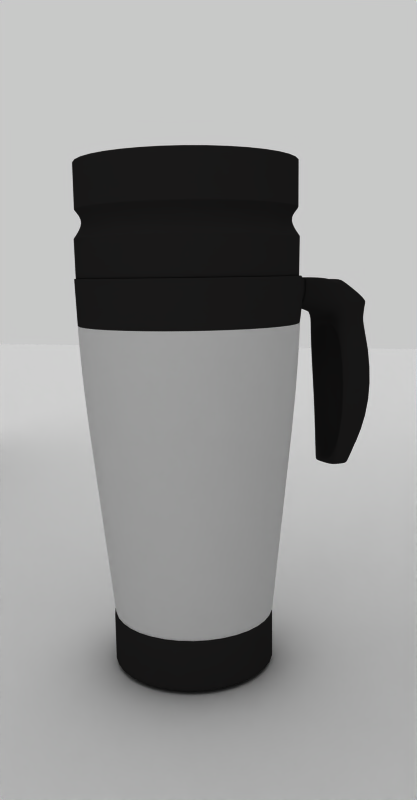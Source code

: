 # Source: mug.blend  (saved by Blender 2.49.2; exported with 4.5.12 LTS)
import bpy
from mathutils import Matrix  # noqa: F401  (used for matrix-valued properties, if any)

bpy.ops.wm.read_factory_settings(use_empty=True)
scene = bpy.context.scene
scene.name = 'Scene'

# ---- collections
col_collection_1 = bpy.data.collections.new('Collection 1'); scene.collection.children.link(col_collection_1)

# ---- materials (node trees are filled in below, after node groups)
mat_material_005 = bpy.data.materials.new('Material.005')
mat_material_005.alpha_threshold = 0.0
mat_material_005.roughness = 0.5
mat_material_005.line_color = (0.0, 0.0, 0.0, 1.0)
mat_material_004 = bpy.data.materials.new('Material.004')
mat_material_004.alpha_threshold = 0.0
mat_material_004.roughness = 0.5
mat_material_004.line_color = (0.0, 0.0, 0.0, 1.0)
mat_material_002 = bpy.data.materials.new('Material.002')
mat_material_002.alpha_threshold = 0.0
mat_material_002.diffuse_color = (0.1253, 0.1218, 0.1218, 1.0)
mat_material_002.roughness = 0.5
mat_material_002.specular_intensity = 0.1908
mat_material_002.line_color = (0.0, 0.0, 0.0, 1.0)
mat_material_001 = bpy.data.materials.new('Material.001')
mat_material_001.alpha_threshold = 0.0
mat_material_001.diffuse_color = (0.1973, 0.4549, 0.5741, 1.0)
mat_material_001.roughness = 0.5
mat_material_001.specular_intensity = 0.1908
mat_material_001.line_color = (0.0, 0.0, 0.0, 1.0)
mat_material_003 = bpy.data.materials.new('Material.003')
mat_material_003.alpha_threshold = 0.0
mat_material_003.roughness = 0.5
mat_material_003.specular_intensity = 1.118
mat_material_003.line_color = (0.0, 0.0, 0.0, 0.09563)

# ---- material node trees

# ---- world
world_world = bpy.data.worlds.new('World'); scene.world = world_world
world_world.color = (0.7863, 0.7863, 0.7863)
world_world.use_sun_shadow = False
world_world.sun_shadow_jitter_overblur = 0.0
world_world.cycles.sampling_method = 'MANUAL'
world_world.cycles.sample_map_resolution = 256

# ---- cameras
cam_camera = bpy.data.cameras.new('Camera')
cam_camera.passepartout_alpha = 0.3878
cam_camera.clip_end = 100.0
cam_camera.lens = 35.0
cam_camera.ortho_scale = 7.314
cam_camera.show_limits = True
cam_camera.dof.focus_distance = 5.0
cam_camera.dof.aperture_fstop = 128.0

# ---- lights
light_lamp_001 = bpy.data.lights.new('Lamp.001', 'SUN')
light_lamp_001.transmission_factor = 0.0
light_lamp_001.angle = 1.571
light_lamp_001.energy = 0.3
light_lamp_001.shadow_buffer_clip_start = 0.5
light_lamp_001.shadow_soft_size = 1.0
light_lamp_001.shadow_cascade_max_distance = 1000.0
light_lamp_001.cycles.use_multiple_importance_sampling = False
light_lamp = bpy.data.lights.new('Lamp', 'SUN')
light_lamp.transmission_factor = 0.0
light_lamp.angle = 1.571
light_lamp.energy = 0.6
light_lamp.shadow_buffer_clip_start = 0.5
light_lamp.shadow_soft_size = 1.0
light_lamp.shadow_cascade_max_distance = 1000.0
light_lamp.cycles.use_multiple_importance_sampling = False
light_spot = bpy.data.lights.new('Spot', 'AREA')
light_spot.transmission_factor = 0.0
light_spot.cutoff_distance = 30.0
light_spot.energy = 2.356
light_spot.shadow_buffer_clip_start = 1.001
light_spot.shadow_soft_size = 1.0
light_spot.shadow_maximum_resolution = 0.006
light_spot.use_absolute_resolution = True
light_spot.size = 1.0
light_spot.size_y = 1.0
light_spot.cycles.use_multiple_importance_sampling = False

# ---- meshes
me_cube_003 = bpy.data.meshes.new('Cube.003')
me_cube_003.from_pydata([(1.0, 1.0, -1.0), (1.0, -1.0, -1.0), (-1.0, -1.0, -1.0), (-1.0, 1.0, -1.0), (1.0, 1.0, 1.0), (1.0, -1.0, 1.0), (-1.0, -1.0, 1.0), (-1.0, 1.0, 1.0)], [], [(0, 1, 2, 3), (4, 7, 6, 5), (0, 4, 5, 1), (1, 5, 6, 2), (2, 6, 7, 3), (4, 0, 3, 7)])
me_cube_003.materials.append(mat_material_005)
me_cube_003.use_remesh_preserve_volume = False
me_cube_003.use_remesh_preserve_attributes = False
me_cube_003.use_mirror_vertex_groups = False
me_cube_003.update()
me_cube_002 = bpy.data.meshes.new('Cube.002')
me_cube_002.from_pydata([(1.0, 1.0, -1.0), (1.0, -1.0, -1.0), (-1.0, -1.0, -1.0), (-1.0, 1.0, -1.0), (1.0, 1.0, 1.0), (1.0, -1.0, 1.0), (-1.0, -1.0, 1.0), (-1.0, 1.0, 1.0)], [], [(0, 1, 2, 3), (4, 7, 6, 5), (0, 4, 5, 1), (1, 5, 6, 2), (2, 6, 7, 3), (4, 0, 3, 7)])
me_cube_002.materials.append(mat_material_005)
me_cube_002.use_remesh_preserve_volume = False
me_cube_002.use_remesh_preserve_attributes = False
me_cube_002.use_mirror_vertex_groups = False
me_cube_002.update()
me_plane = bpy.data.meshes.new('Plane')
me_plane.from_pydata([(1.0, 1.0, 0.0), (1.0, -1.0, 0.0), (-1.0, -1.0, 0.0), (-1.0, 1.0, 0.0)], [], [(0, 3, 2, 1)])
me_plane.materials.append(mat_material_004)
me_plane.use_remesh_preserve_volume = False
me_plane.use_remesh_preserve_attributes = False
me_plane.use_mirror_vertex_groups = False
me_plane.update()
me_plane_002 = bpy.data.meshes.new('Plane.002')
me_plane_002.from_pydata([(0.4813, -0.4039, 2.279), (0.1091, -0.6188, 2.279), (-0.3142, -0.5441, 2.279), (-0.5904, -0.2149, 2.279), (-0.5904, 0.2149, 2.279), (-0.3142, 0.5441, 2.279), (0.1091, 0.6188, 2.279), (0.4813, 0.4039, 2.279), (0.6283, -3.04e-08, 2.279), (0.4742, -0.3979, 2.013), (0.1075, -0.6096, 2.013), (-0.3095, -0.5361, 2.013), (-0.5817, -0.2117, 2.013), (-0.5817, 0.2117, 2.013), (-0.3095, 0.5361, 2.013), (0.1075, 0.6096, 2.013), (0.4742, 0.3979, 2.013), (0.619, -4.604e-08, 2.013), (0.5754, 0.4828, 2.002), (0.7511, -5.833e-08, 2.002), (0.1304, 0.7397, 2.002), (-0.3756, 0.6505, 2.002), (-0.7058, 0.2569, 2.002), (-0.7058, -0.2569, 2.002), (-0.3756, -0.6505, 2.002), (0.1304, -0.7397, 2.002), (0.5754, -0.4828, 2.002), (0.584, 0.4901, 2.291), (0.7624, -3.936e-08, 2.291), (0.1324, 0.7508, 2.291), (-0.3812, 0.6603, 2.291), (-0.7164, 0.2608, 2.291), (-0.7164, -0.2608, 2.291), (-0.3812, -0.6603, 2.291), (0.1324, -0.7508, 2.291), (0.584, -0.4901, 2.291), (0.7621, -3.993e-08, 2.282), (0.5838, 0.4898, 2.282), (0.1323, 0.7505, 2.282), (-0.381, 0.66, 2.282), (-0.7161, 0.2606, 2.282), (-0.7161, -0.2606, 2.282), (-0.381, -0.66, 2.282), (0.1323, -0.7505, 2.282), (0.5838, -0.4898, 2.282), (0.7513, -5.797e-08, 2.007), (0.5756, 0.4829, 2.007), (0.1305, 0.7399, 2.007), (-0.3757, 0.6507, 2.007), (-0.706, 0.257, 2.007), (-0.706, -0.257, 2.007), (-0.3757, -0.6507, 2.007), (0.1305, -0.7399, 2.007), (0.5756, -0.4829, 2.007), (0.5768, 0.484, 2.29), (0.753, -3.873e-08, 2.29), (0.1308, 0.7416, 2.29), (-0.3765, 0.6521, 2.29), (-0.7076, 0.2575, 2.29), (-0.7076, -0.2575, 2.29), (-0.3765, -0.6521, 2.29), (0.1308, -0.7416, 2.29), (0.5768, -0.484, 2.29), (0.7465, -5.79e-08, 2.002), (0.5718, 0.4798, 2.002), (0.1296, 0.7351, 2.002), (-0.3732, 0.6465, 2.002), (-0.7015, 0.2553, 2.002), (-0.7015, -0.2553, 2.002), (-0.3732, -0.6465, 2.002), (0.1296, -0.7351, 2.002), (0.5718, -0.4798, 2.002), (0.7383, 0.03802, 2.029), (0.59, 0.4455, 2.029), (0.597, 0.4513, 2.261), (0.7474, 0.03802, 2.261), (1.071, 0.1798, 2.248), (0.9364, 0.5509, 2.248), (1.068, 0.1981, 2.013), (0.9453, 0.5346, 2.013), (1.323, 0.2909, 2.003), (1.2, 0.6273, 2.003), (1.214, 0.6518, 2.072), (1.349, 0.2807, 2.072), (0.9821, 0.4707, 0.9505), (1.141, 0.5284, 0.9396), (1.213, 0.3282, 0.9396), (1.055, 0.2705, 0.9505), (0.6769, 0.4279, 2.275), (0.7935, 0.1073, 2.275), (0.7847, 0.1066, 2.085), (0.6697, 0.4227, 2.085), (1.358, 0.2842, 2.09), (1.223, 0.6553, 2.09), (1.081, 0.1834, 2.265), (0.946, 0.5544, 2.265), (0.9001, 0.5377, 2.26), (1.035, 0.1666, 2.26), (1.026, 0.1663, 2.034), (0.8931, 0.5322, 2.034), (0.9436, 0.5339, 1.964), (1.198, 0.6267, 1.954), (1.321, 0.2903, 1.954), (1.066, 0.1975, 1.964), (0.9955, 0.5441, 1.393), (1.273, 0.645, 1.382), (1.396, 0.305, 1.382), (1.119, 0.2041, 1.393), (0.9834, 0.471, 0.9724), (1.146, 0.5302, 0.9616), (1.219, 0.33, 0.9616), (1.056, 0.2707, 0.9724), (1.172, 0.2361, 2.009), (1.05, 0.5726, 2.009), (0.9518, 0.5565, 2.245), (1.087, 0.1854, 2.245), (1.047, 0.4944, 0.946), (1.12, 0.2941, 0.946), (1.096, 0.1889, 2.262), (0.9614, 0.56, 2.262), (1.048, 0.572, 1.96), (1.171, 0.2355, 1.96), (1.109, 0.5854, 1.389), (1.233, 0.2454, 1.389), (1.05, 0.4953, 0.968), (1.123, 0.295, 0.968), (0.5548, 0.2019, 2.279), (0.5466, 0.1989, 2.013), (0.6632, 0.2414, 2.002), (0.6732, 0.245, 2.291), (0.6729, 0.2449, 2.282), (0.6634, 0.2415, 2.007), (0.6649, 0.242, 2.29), (0.6592, 0.2399, 2.002), (0.6642, 0.2417, 2.029), (0.6722, 0.2447, 2.261), (1.004, 0.3654, 2.248), (1.006, 0.3663, 2.013), (1.261, 0.4591, 2.003), (1.281, 0.4663, 2.072), (1.177, 0.4283, 0.9396), (1.018, 0.3706, 0.9505), (0.7352, 0.2676, 2.275), (0.7272, 0.2647, 2.085), (1.291, 0.4698, 2.09), (1.014, 0.3689, 2.265), (0.9676, 0.3522, 2.26), (0.9596, 0.3493, 2.034), (1.26, 0.4585, 1.954), (1.005, 0.3657, 1.964), (1.182, 0.4301, 0.9616), (1.02, 0.3709, 0.9724), (1.083, 0.3943, 0.946), (1.029, 0.3744, 2.262), (0.761, -4.164e-08, 2.256), (0.583, 0.4892, 2.256), (0.1322, 0.7495, 2.256), (-0.3805, 0.6591, 2.256), (-0.7152, 0.2603, 2.256), (-0.7152, -0.2603, 2.256), (-0.3805, -0.6591, 2.256), (0.1322, -0.7495, 2.256), (0.583, -0.4892, 2.256), (0.5963, 0.4507, 2.239), (0.7465, 0.03802, 2.239), (1.071, 0.1798, 2.226), (0.9357, 0.5504, 2.226), (1.213, 0.6513, 2.066), (1.348, 0.2807, 2.066), (0.7927, 0.1072, 2.257), (0.6762, 0.4274, 2.257), (1.034, 0.1666, 2.238), (0.8995, 0.5372, 2.238), (0.9605, 0.5594, 2.223), (1.095, 0.1888, 2.223), (1.28, 0.466, 2.066), (1.206, 0.3568, 1.048), (1.18, 0.4284, 1.048), (1.154, 0.5001, 1.048), (1.301, 0.3242, 1.857), (1.253, 0.4551, 1.857), (1.205, 0.5859, 1.857), (1.348, 0.3445, 1.392), (1.26, 0.5876, 1.392), (1.311, 0.468, 1.387), (1.215, 0.3483, 1.026), (1.185, 0.4306, 1.026), (1.155, 0.513, 1.026), (1.262, 0.4588, 1.882), (1.317, 0.3083, 1.882), (1.207, 0.6092, 1.882), (1.367, 0.33, 1.39), (1.266, 0.6096, 1.39), (0.8253, 0.5009, 2.279), (0.9542, 0.1468, 2.279), (0.9453, 0.1463, 2.065), (0.8183, 0.4955, 2.065), (0.8898, 0.3238, 2.279), (0.8818, 0.3209, 2.065), (0.9534, 0.1467, 2.259), (0.8247, 0.5004, 2.259), (0.691, 0.4348, 2.275), (0.8088, 0.111, 2.275), (0.8, 0.1104, 2.083), (0.6838, 0.4296, 2.083), (0.7499, 0.2729, 2.275), (0.7419, 0.27, 2.083), (0.808, 0.111, 2.257), (0.6903, 0.4343, 2.257), (0.6926, 0.4266, 2.254), (0.6933, 0.427, 2.271), (0.6864, 0.4221, 2.088), (0.8047, 0.1184, 2.254), (0.7971, 0.1179, 2.088), (0.8055, 0.1185, 2.271), (0.7418, 0.27, 2.088), (0.7494, 0.2728, 2.271), (0.673, 0.4155, 2.09), (0.6792, 0.4199, 2.254), (0.6798, 0.4204, 2.271), (0.7826, 0.1143, 2.09), (0.7902, 0.1149, 2.254), (0.791, 0.1149, 2.271), (0.7278, 0.2649, 2.09), (0.7354, 0.2677, 2.271), (0.6957, 0.4371, 2.275), (0.8139, 0.1123, 2.275), (0.805, 0.1117, 2.082), (0.6885, 0.4319, 2.082), (0.7548, 0.2747, 2.275), (0.7468, 0.2718, 2.082), (0.813, 0.1122, 2.257), (0.695, 0.4367, 2.257), (0.6713, 0.4295, 2.274), (0.7903, 0.1024, 2.274), (0.7815, 0.1018, 2.081), (0.6641, 0.4243, 2.081), (0.7308, 0.266, 2.274), (0.7228, 0.2631, 2.081), (0.7895, 0.1024, 2.255), (0.6706, 0.429, 2.255), (1.11, 0.4631, 1.02), (1.13, 0.4094, 1.02), (1.149, 0.3556, 1.02), (1.154, 0.3163, 1.911), (1.122, 0.4066, 1.911), (1.089, 0.4968, 1.911), (1.183, 0.3199, 1.398), (1.117, 0.5023, 1.398), (1.15, 0.4111, 1.398), (1.023, 0.4686, 0.9873), (1.054, 0.3828, 0.9873), (1.085, 0.2971, 0.9873), (1.093, 0.2343, 1.948), (1.041, 0.3784, 1.948), (0.9886, 0.5224, 1.948), (1.139, 0.24, 1.395), (1.033, 0.5311, 1.395)], [], [(37, 27, 29, 38), (38, 29, 30, 39), (39, 30, 31, 40), (40, 31, 32, 41), (41, 32, 33, 42), (42, 33, 34, 43), (43, 34, 35, 44), (28, 36, 44, 35), (18, 46, 47, 20), (20, 47, 48, 21), (21, 48, 49, 22), (22, 49, 50, 23), (23, 50, 51, 24), (24, 51, 52, 25), (25, 52, 53, 26), (45, 19, 26, 53), (6, 56, 54, 7), (56, 29, 27, 54), (5, 57, 56, 6), (57, 30, 29, 56), (4, 58, 57, 5), (58, 31, 30, 57), (3, 59, 58, 4), (59, 32, 31, 58), (2, 60, 59, 3), (60, 33, 32, 59), (1, 61, 60, 2), (61, 34, 33, 60), (0, 62, 61, 1), (62, 35, 34, 61), (62, 0, 8, 55), (55, 28, 35, 62), (16, 64, 65, 15), (64, 18, 20, 65), (15, 65, 66, 14), (65, 20, 21, 66), (14, 66, 67, 13), (66, 21, 22, 67), (13, 67, 68, 12), (67, 22, 23, 68), (12, 68, 69, 11), (68, 23, 24, 69), (11, 69, 70, 10), (69, 24, 25, 70), (10, 70, 71, 9), (70, 25, 26, 71), (9, 71, 63, 17), (71, 26, 19, 63), (83, 115, 118, 92), (115, 76, 94, 118), (77, 114, 119, 95), (114, 82, 93, 119), (100, 120, 113, 79), (120, 101, 81, 113), (102, 121, 112, 80), (121, 103, 78, 112), (104, 122, 120, 100), (122, 105, 101, 120), (106, 123, 121, 102), (123, 107, 103, 121), (108, 124, 122, 104), (124, 109, 105, 122), (84, 116, 124, 108), (116, 85, 109, 124), (110, 125, 123, 106), (125, 111, 107, 123), (86, 117, 125, 110), (117, 87, 111, 125), (28, 129, 130, 36), (129, 27, 37, 130), (45, 131, 128, 19), (131, 46, 18, 128), (54, 132, 126, 7), (132, 55, 8, 126), (27, 129, 132, 54), (129, 28, 55, 132), (63, 133, 127, 17), (133, 64, 16, 127), (19, 128, 133, 63), (128, 18, 64, 133), (46, 131, 134, 73), (131, 45, 72, 134), (36, 130, 135, 75), (130, 37, 74, 135), (82, 139, 144, 93), (139, 83, 92, 144), (76, 136, 145, 94), (136, 77, 95, 145), (77, 136, 146, 96), (136, 76, 97, 146), (78, 137, 147, 98), (137, 79, 99, 147), (101, 148, 138, 81), (148, 102, 80, 138), (103, 149, 137, 78), (149, 100, 79, 137), (85, 140, 150, 109), (140, 86, 110, 150), (87, 141, 151, 111), (141, 84, 108, 151), (117, 152, 141, 87), (152, 116, 84, 141), (86, 140, 152, 117), (140, 85, 116, 152), (119, 153, 145, 95), (153, 118, 94, 145), (93, 144, 153, 119), (144, 92, 118, 153), (46, 155, 156, 47), (155, 37, 38, 156), (47, 156, 157, 48), (156, 38, 39, 157), (48, 157, 158, 49), (157, 39, 40, 158), (49, 158, 159, 50), (158, 40, 41, 159), (50, 159, 160, 51), (159, 41, 42, 160), (51, 160, 161, 52), (160, 42, 43, 161), (52, 161, 162, 53), (161, 43, 44, 162), (36, 154, 162, 44), (154, 45, 53, 162), (37, 155, 163, 74), (155, 46, 73, 163), (45, 154, 164, 72), (154, 36, 75, 164), (76, 165, 171, 97), (165, 78, 98, 171), (79, 166, 172, 99), (166, 77, 96, 172), (113, 173, 166, 79), (173, 114, 77, 166), (81, 167, 173, 113), (167, 82, 114, 173), (115, 174, 165, 76), (174, 112, 78, 165), (83, 168, 174, 115), (168, 80, 112, 174), (139, 175, 168, 83), (175, 138, 80, 168), (82, 167, 175, 139), (167, 81, 138, 175), (177, 176, 182, 184), (178, 177, 184, 183), (184, 182, 179, 180), (183, 184, 180, 181), (110, 185, 186, 150), (185, 176, 177, 186), (150, 186, 187, 109), (186, 177, 178, 187), (148, 188, 189, 102), (188, 180, 179, 189), (101, 190, 188, 148), (190, 181, 180, 188), (106, 191, 185, 110), (191, 182, 176, 185), (109, 187, 192, 105), (187, 178, 183, 192), (102, 189, 191, 106), (189, 179, 182, 191), (105, 192, 190, 101), (192, 183, 181, 190), (146, 197, 193, 96), (97, 194, 197, 146), (147, 198, 195, 98), (99, 196, 198, 147), (171, 199, 194, 97), (98, 195, 199, 171), (172, 200, 196, 99), (96, 193, 200, 172), (208, 201, 210, 209), (204, 208, 209, 211), (207, 203, 213, 212), (202, 207, 212, 214), (206, 204, 211, 215), (203, 206, 215, 213), (205, 202, 214, 216), (201, 205, 216, 210), (170, 91, 217, 218), (88, 170, 218, 219), (90, 169, 221, 220), (169, 89, 222, 221), (91, 143, 223, 217), (143, 90, 220, 223), (89, 142, 224, 222), (142, 88, 219, 224), (210, 219, 218, 209), (209, 218, 217, 211), (213, 220, 221, 212), (212, 221, 222, 214), (211, 217, 223, 215), (215, 223, 220, 213), (214, 222, 224, 216), (216, 224, 219, 210), (197, 229, 225, 193), (229, 205, 201, 225), (194, 226, 229, 197), (226, 202, 205, 229), (198, 230, 227, 195), (230, 206, 203, 227), (196, 228, 230, 198), (228, 204, 206, 230), (199, 231, 226, 194), (231, 207, 202, 226), (195, 227, 231, 199), (227, 203, 207, 231), (200, 232, 228, 196), (232, 208, 204, 228), (193, 225, 232, 200), (225, 201, 208, 232), (142, 237, 233, 88), (237, 135, 74, 233), (89, 234, 237, 142), (234, 75, 135, 237), (143, 238, 235, 90), (238, 134, 72, 235), (91, 236, 238, 143), (236, 73, 134, 238), (169, 239, 234, 89), (239, 164, 75, 234), (90, 235, 239, 169), (235, 72, 164, 239), (170, 240, 236, 91), (240, 163, 73, 236), (88, 233, 240, 170), (233, 74, 163, 240), (242, 241, 248, 249), (243, 242, 249, 247), (249, 248, 246, 245), (247, 249, 245, 244), (108, 250, 251, 151), (250, 241, 242, 251), (151, 251, 252, 111), (251, 242, 243, 252), (103, 253, 254, 149), (253, 244, 245, 254), (149, 254, 255, 100), (254, 245, 246, 255), (111, 252, 256, 107), (252, 243, 247, 256), (104, 257, 250, 108), (257, 248, 241, 250), (107, 256, 253, 103), (256, 247, 244, 253), (100, 255, 257, 104), (255, 246, 248, 257)])
me_plane_002.polygons.foreach_set('use_smooth', [True] * 248)
me_plane_002.materials.append(mat_material_002)
me_plane_002.use_remesh_preserve_volume = False
me_plane_002.use_remesh_preserve_attributes = False
me_plane_002.use_mirror_vertex_groups = False
me_plane_002.update()
me_plane_001 = bpy.data.meshes.new('Plane.001')
me_plane_001.from_pydata([(0.6609, 4.206e-08, 2.829), (0.5063, -0.4248, 2.829), (0.5063, -0.4248, 2.979), (0.5705, -0.4787, 2.979), (0.5705, -0.4787, 2.702), (0.5211, -0.4373, 2.627), (0.578, -0.485, 2.529), (0.5755, -0.4829, 2.29), (0.4816, -0.4041, 2.29), (0.4544, -0.3813, 1.274), (0.3367, -0.2825, 0.1115), (0.4363, -0.3661, 0.1115), (0.4363, -0.3661, -0.2065), (0.4087, -0.343, -0.2258), (0.2753, -0.231, -0.1615), (0.0624, -0.3539, -0.1615), (0.09265, -0.5255, -0.2258), (0.0989, -0.5609, -0.2065), (0.0989, -0.5609, 0.1115), (0.07632, -0.4329, 0.1115), (0.103, -0.5842, 1.274), (0.1092, -0.6191, 2.29), (0.1305, -0.7398, 2.29), (0.131, -0.743, 2.529), (0.1181, -0.6699, 2.627), (0.1293, -0.7335, 2.702), (0.1293, -0.7335, 2.979), (0.1148, -0.6509, 2.979), (0.1148, -0.6509, 2.829), (-0.3305, -0.5724, 2.829), (-0.3305, -0.5724, 2.979), (-0.3724, -0.645, 2.979), (-0.3724, -0.645, 2.702), (-0.3401, -0.5891, 2.627), (-0.3772, -0.6534, 2.529), (-0.3756, -0.6506, 2.29), (-0.3143, -0.5444, 2.29), (-0.2966, -0.5137, 1.274), (-0.2198, -0.3806, 0.1115), (-0.2848, -0.4932, 0.1115), (-0.2848, -0.4932, -0.2065), (-0.2668, -0.4621, -0.2258), (-0.1797, -0.3112, -0.1615), (-0.3377, -0.1229, -0.1615), (-0.5014, -0.1825, -0.2258), (-0.5352, -0.1948, -0.2065), (-0.5352, -0.1948, 0.1115), (-0.413, -0.1503, 0.1115), (-0.5574, -0.2029, 1.274), (-0.5908, -0.215, 2.29), (-0.7059, -0.2569, 2.29), (-0.709, -0.258, 2.529), (-0.6393, -0.2327, 2.627), (-0.6999, -0.2547, 2.702), (-0.6999, -0.2547, 2.979), (-0.6211, -0.226, 2.979), (-0.6211, -0.226, 2.829), (-0.6211, 0.226, 2.829), (-0.6211, 0.226, 2.979), (-0.6999, 0.2547, 2.979), (-0.6999, 0.2547, 2.702), (-0.6393, 0.2327, 2.627), (-0.709, 0.258, 2.529), (-0.7059, 0.2569, 2.29), (-0.5908, 0.215, 2.29), (-0.5574, 0.2029, 1.274), (-0.413, 0.1503, 0.1115), (-0.5352, 0.1948, 0.1115), (-0.5352, 0.1948, -0.2065), (-0.5014, 0.1825, -0.2258), (-0.3377, 0.1229, -0.1615), (-0.1797, 0.3112, -0.1615), (-0.2668, 0.4621, -0.2258), (-0.2848, 0.4932, -0.2065), (-0.2848, 0.4932, 0.1115), (-0.2198, 0.3806, 0.1115), (-0.2966, 0.5137, 1.274), (-0.3143, 0.5444, 2.29), (-0.3756, 0.6506, 2.29), (-0.3772, 0.6534, 2.529), (-0.3401, 0.5891, 2.627), (-0.3724, 0.645, 2.702), (-0.3724, 0.645, 2.979), (-0.3305, 0.5724, 2.979), (-0.3305, 0.5724, 2.829), (0.1148, 0.6509, 2.829), (0.1148, 0.6509, 2.979), (0.1293, 0.7335, 2.979), (0.1293, 0.7335, 2.702), (0.1181, 0.6699, 2.627), (0.131, 0.743, 2.529), (0.1305, 0.7398, 2.29), (0.1092, 0.6191, 2.29), (0.103, 0.5842, 1.274), (0.07632, 0.4329, 0.1115), (0.0989, 0.5609, 0.1115), (0.0989, 0.5609, -0.2065), (0.09265, 0.5255, -0.2258), (0.0624, 0.3539, -0.1615), (4.076e-09, 5.52e-10, -0.1519), (0.2753, 0.231, -0.1615), (0.4087, 0.343, -0.2258), (0.4363, 0.3661, -0.2065), (0.4363, 0.3661, 0.1115), (0.3367, 0.2825, 0.1115), (0.4544, 0.3813, 1.274), (0.4816, 0.4041, 2.29), (0.5755, 0.4829, 2.29), (0.578, 0.485, 2.529), (0.5211, 0.4373, 2.627), (0.5705, 0.4787, 2.702), (0.5705, 0.4787, 2.979), (0.5063, 0.4248, 2.979), (0.5063, 0.4248, 2.829), (0.6609, -1.192e-07, 2.979), (0.7448, -1.788e-07, 2.979), (0.7448, -1.788e-07, 2.702), (0.6803, -1.788e-07, 2.627), (0.7545, -2.086e-07, 2.529), (0.7512, -1.788e-07, 2.29), (0.6287, -2.98e-08, 2.29), (0.5932, -8.941e-08, 1.274), (0.4395, -1.272e-07, 0.1115), (0.5695, -1.272e-07, 0.1115), (0.5695, -1.272e-07, -0.2065), (0.5336, -1.272e-07, -0.2258), (0.3593, -8.889e-08, -0.1615), (0.337, -0.2827, 0.1164), (0.07638, -0.4332, 0.1164), (-0.2199, -0.3809, 0.1164), (-0.4133, -0.1504, 0.1164), (-0.4133, 0.1504, 0.1164), (-0.2199, 0.3809, 0.1164), (0.07638, 0.4332, 0.1164), (0.337, 0.2827, 0.1164), (0.4399, -1.27e-07, 0.1164), (0.3432, -0.288, 0.1115), (0.07779, -0.4412, 0.1115), (-0.224, -0.388, 0.1115), (-0.421, -0.1532, 0.1115), (-0.421, 0.1532, 0.1115), (-0.224, 0.388, 0.1115), (0.07779, 0.4412, 0.1115), (0.3432, 0.288, 0.1115), (0.448, -1.272e-07, 0.1115), (0.4307, -0.3614, 0.1115), (0.09763, -0.5537, 0.1115), (-0.2811, -0.4869, 0.1115), (-0.5283, -0.1923, 0.1115), (-0.5283, 0.1923, 0.1115), (-0.2811, 0.4869, 0.1115), (0.09763, 0.5537, 0.1115), (0.4307, 0.3614, 0.1115), (0.5622, -1.272e-07, 0.1115), (0.4363, -0.3661, 0.102), (0.0989, -0.5609, 0.102), (-0.2848, -0.4932, 0.102), (-0.5352, -0.1948, 0.102), (-0.5352, 0.1948, 0.102), (-0.2848, 0.4932, 0.102), (0.0989, 0.5609, 0.102), (0.4363, 0.3661, 0.102), (0.5695, -1.272e-07, 0.102), (0.4363, -0.3661, -0.1988), (0.0989, -0.5609, -0.1988), (-0.2848, -0.4932, -0.1988), (-0.5352, -0.1948, -0.1988), (-0.5352, 0.1948, -0.1988), (-0.2848, 0.4932, -0.1988), (0.0989, 0.5609, -0.1988), (0.4363, 0.3661, -0.1988), (0.5695, -1.272e-07, -0.1988), (0.4305, -0.3612, -0.2106), (0.09759, -0.5534, -0.2106), (-0.281, -0.4867, -0.2106), (-0.5281, -0.1922, -0.2106), (-0.5281, 0.1922, -0.2106), (-0.281, 0.4867, -0.2106), (0.09759, 0.5534, -0.2106), (0.4305, 0.3612, -0.2106), (0.562, -1.272e-07, -0.2106), (0.4813, -0.4039, 2.279), (0.1091, -0.6188, 2.279), (-0.3142, -0.5441, 2.279), (-0.5904, -0.2149, 2.279), (-0.5904, 0.2149, 2.279), (-0.3142, 0.5441, 2.279), (0.1091, 0.6188, 2.279), (0.4813, 0.4039, 2.279), (0.6283, -3.04e-08, 2.279), (0.4877, -0.4092, 2.29), (0.1106, -0.627, 2.29), (-0.3183, -0.5513, 2.29), (-0.5982, -0.2177, 2.29), (-0.5982, 0.2177, 2.29), (-0.3183, 0.5513, 2.29), (0.1106, 0.627, 2.29), (0.4877, 0.4092, 2.29), (0.6366, -3.949e-08, 2.29), (0.568, -0.4766, 2.29), (0.1288, -0.7302, 2.29), (-0.3707, -0.6422, 2.29), (-0.6968, -0.2536, 2.29), (-0.6968, 0.2536, 2.29), (-0.3707, 0.6422, 2.29), (0.1288, 0.7302, 2.29), (0.568, 0.4766, 2.29), (0.7415, -1.67e-07, 2.29), (0.5756, -0.483, 2.298), (0.1305, -0.7399, 2.298), (-0.3757, -0.6507, 2.298), (-0.706, -0.257, 2.298), (-0.706, 0.257, 2.298), (-0.3757, 0.6507, 2.298), (0.1305, 0.7399, 2.298), (0.5756, 0.483, 2.298), (0.7513, -1.799e-07, 2.298), (0.5779, -0.4849, 2.522), (0.131, -0.7429, 2.522), (-0.3772, -0.6533, 2.522), (-0.7089, -0.258, 2.522), (-0.7089, 0.258, 2.522), (-0.3772, 0.6533, 2.522), (0.131, 0.7429, 2.522), (0.5779, 0.4849, 2.522), (0.7544, -2.078e-07, 2.522), (0.5762, -0.4835, 2.532), (0.1306, -0.7408, 2.532), (-0.3761, -0.6515, 2.532), (-0.7069, -0.2573, 2.532), (-0.7069, 0.2573, 2.532), (-0.3761, 0.6515, 2.532), (0.1306, 0.7408, 2.532), (0.5762, 0.4835, 2.532), (0.7522, -2.077e-07, 2.532), (0.5705, -0.4787, 2.706), (0.1293, -0.7335, 2.706), (-0.3724, -0.645, 2.706), (-0.6999, -0.2547, 2.706), (-0.6999, 0.2547, 2.706), (-0.3724, 0.645, 2.706), (0.1293, 0.7335, 2.706), (0.5705, 0.4787, 2.706), (0.7448, -1.788e-07, 2.706), (0.5676, -0.4763, 2.697), (0.1287, -0.7297, 2.697), (-0.3705, -0.6417, 2.697), (-0.6962, -0.2534, 2.697), (-0.6962, 0.2534, 2.697), (-0.3705, 0.6417, 2.697), (0.1287, 0.7297, 2.697), (0.5676, 0.4763, 2.697), (0.7409, -1.788e-07, 2.697), (0.5705, -0.4787, 2.973), (0.1293, -0.7335, 2.973), (-0.3724, -0.645, 2.973), (-0.6999, -0.2547, 2.973), (-0.6999, 0.2547, 2.973), (-0.3724, 0.645, 2.973), (0.1293, 0.7335, 2.973), (0.5705, 0.4787, 2.973), (0.7448, -1.788e-07, 2.973), (0.5676, -0.4763, 2.979), (0.1287, -0.7298, 2.979), (-0.3705, -0.6417, 2.979), (-0.6963, -0.2534, 2.979), (-0.6963, 0.2534, 2.979), (-0.3705, 0.6417, 2.979), (0.1287, 0.7298, 2.979), (0.5676, 0.4763, 2.979), (0.741, -1.761e-07, 2.979), (0.5094, -0.4274, 2.979), (0.1155, -0.6548, 2.979), (-0.3325, -0.5758, 2.979), (-0.6248, -0.2274, 2.979), (-0.6248, 0.2274, 2.979), (-0.3325, 0.5758, 2.979), (0.1155, 0.6548, 2.979), (0.5094, 0.4274, 2.979), (0.6649, -1.221e-07, 2.979), (0.5063, -0.4248, 2.977), (0.1148, -0.6509, 2.977), (-0.3305, -0.5724, 2.977), (-0.6211, -0.226, 2.977), (-0.6211, 0.226, 2.977), (-0.3305, 0.5724, 2.977), (0.1148, 0.6509, 2.977), (0.5063, 0.4248, 2.977), (0.6609, -1.168e-07, 2.977), (0.5063, -0.4248, 2.835), (0.1148, -0.6509, 2.835), (-0.3305, -0.5724, 2.835), (-0.6211, -0.226, 2.835), (-0.6211, 0.226, 2.835), (-0.3305, 0.5724, 2.835), (0.1148, 0.6509, 2.835), (0.5063, 0.4248, 2.835), (0.6609, 3.571e-08, 2.835), (0.5087, 4.153e-08, 2.829), (0.3897, -0.327, 2.829), (0.08834, -0.501, 2.829), (-0.2544, -0.4406, 2.829), (-0.4781, -0.174, 2.829), (-0.4781, 0.174, 2.829), (-0.2544, 0.4406, 2.829), (0.08834, 0.501, 2.829), (0.3897, 0.327, 2.829), (3.311e-08, 4.305e-08, 2.829), (0.651, 4.203e-08, 2.829), (0.4987, -0.4185, 2.829), (0.1131, -0.6411, 2.829), (-0.3255, -0.5638, 2.829), (-0.6118, -0.2227, 2.829), (-0.6118, 0.2227, 2.829), (-0.3255, 0.5638, 2.829), (0.1131, 0.6411, 2.829), (0.4987, 0.4185, 2.829), (0.4742, -0.3979, 2.013), (0.1075, -0.6096, 2.013), (-0.3095, -0.5361, 2.013), (-0.5817, -0.2117, 2.013), (-0.5817, 0.2117, 2.013), (-0.3095, 0.5361, 2.013), (0.1075, 0.6096, 2.013), (0.4742, 0.3979, 2.013), (0.619, -4.604e-08, 2.013)], [], [(125, 13, 14, 126), (126, 14, 99), (14, 15, 99), (13, 16, 15, 14), (16, 41, 42, 15), (15, 42, 99), (42, 43, 99), (41, 44, 43, 42), (44, 69, 70, 43), (43, 70, 99), (70, 71, 99), (69, 72, 71, 70), (72, 97, 98, 71), (71, 98, 99), (98, 100, 99), (97, 101, 100, 98), (101, 125, 126, 100), (100, 126, 99), (121, 9, 127, 135), (135, 127, 10, 122), (9, 20, 128, 127), (127, 128, 19, 10), (20, 37, 129, 128), (128, 129, 38, 19), (37, 48, 130, 129), (129, 130, 47, 38), (48, 65, 131, 130), (130, 131, 66, 47), (65, 76, 132, 131), (131, 132, 75, 66), (76, 93, 133, 132), (132, 133, 94, 75), (93, 105, 134, 133), (133, 134, 104, 94), (105, 121, 135, 134), (134, 135, 122, 104), (122, 10, 136, 144), (10, 19, 137, 136), (19, 38, 138, 137), (38, 47, 139, 138), (47, 66, 140, 139), (66, 75, 141, 140), (75, 94, 142, 141), (94, 104, 143, 142), (104, 122, 144, 143), (144, 136, 145, 153), (153, 145, 11, 123), (136, 137, 146, 145), (145, 146, 18, 11), (137, 138, 147, 146), (146, 147, 39, 18), (138, 139, 148, 147), (147, 148, 46, 39), (139, 140, 149, 148), (148, 149, 67, 46), (140, 141, 150, 149), (149, 150, 74, 67), (141, 142, 151, 150), (150, 151, 95, 74), (142, 143, 152, 151), (151, 152, 103, 95), (143, 144, 153, 152), (152, 153, 123, 103), (123, 11, 154, 162), (11, 18, 155, 154), (18, 39, 156, 155), (39, 46, 157, 156), (46, 67, 158, 157), (67, 74, 159, 158), (74, 95, 160, 159), (95, 103, 161, 160), (103, 123, 162, 161), (162, 154, 163, 171), (171, 163, 12, 124), (154, 155, 164, 163), (163, 164, 17, 12), (155, 156, 165, 164), (164, 165, 40, 17), (156, 157, 166, 165), (165, 166, 45, 40), (157, 158, 167, 166), (166, 167, 68, 45), (158, 159, 168, 167), (167, 168, 73, 68), (159, 160, 169, 168), (168, 169, 96, 73), (160, 161, 170, 169), (169, 170, 102, 96), (161, 162, 171, 170), (170, 171, 124, 102), (124, 12, 172, 180), (180, 172, 13, 125), (12, 17, 173, 172), (172, 173, 16, 13), (17, 40, 174, 173), (173, 174, 41, 16), (40, 45, 175, 174), (174, 175, 44, 41), (45, 68, 176, 175), (175, 176, 69, 44), (68, 73, 177, 176), (176, 177, 72, 69), (73, 96, 178, 177), (177, 178, 97, 72), (96, 102, 179, 178), (178, 179, 101, 97), (102, 124, 180, 179), (179, 180, 125, 101), (189, 120, 8, 181), (181, 8, 21, 182), (182, 21, 36, 183), (183, 36, 49, 184), (184, 49, 64, 185), (185, 64, 77, 186), (186, 77, 92, 187), (187, 92, 106, 188), (188, 106, 120, 189), (198, 190, 8, 120), (190, 191, 21, 8), (191, 192, 36, 21), (192, 193, 49, 36), (193, 194, 64, 49), (194, 195, 77, 64), (195, 196, 92, 77), (196, 197, 106, 92), (197, 198, 120, 106), (119, 7, 199, 207), (207, 199, 190, 198), (7, 22, 200, 199), (199, 200, 191, 190), (22, 35, 201, 200), (200, 201, 192, 191), (35, 50, 202, 201), (201, 202, 193, 192), (50, 63, 203, 202), (202, 203, 194, 193), (63, 78, 204, 203), (203, 204, 195, 194), (78, 91, 205, 204), (204, 205, 196, 195), (91, 107, 206, 205), (205, 206, 197, 196), (107, 119, 207, 206), (206, 207, 198, 197), (216, 208, 7, 119), (208, 209, 22, 7), (209, 210, 35, 22), (210, 211, 50, 35), (211, 212, 63, 50), (212, 213, 78, 63), (213, 214, 91, 78), (214, 215, 107, 91), (215, 216, 119, 107), (118, 6, 217, 225), (225, 217, 208, 216), (6, 23, 218, 217), (217, 218, 209, 208), (23, 34, 219, 218), (218, 219, 210, 209), (34, 51, 220, 219), (219, 220, 211, 210), (51, 62, 221, 220), (220, 221, 212, 211), (62, 79, 222, 221), (221, 222, 213, 212), (79, 90, 223, 222), (222, 223, 214, 213), (90, 108, 224, 223), (223, 224, 215, 214), (108, 118, 225, 224), (224, 225, 216, 215), (117, 5, 226, 234), (234, 226, 6, 118), (5, 24, 227, 226), (226, 227, 23, 6), (24, 33, 228, 227), (227, 228, 34, 23), (33, 52, 229, 228), (228, 229, 51, 34), (52, 61, 230, 229), (229, 230, 62, 51), (61, 80, 231, 230), (230, 231, 79, 62), (80, 89, 232, 231), (231, 232, 90, 79), (89, 109, 233, 232), (232, 233, 108, 90), (109, 117, 234, 233), (233, 234, 118, 108), (243, 235, 4, 116), (235, 236, 25, 4), (236, 237, 32, 25), (237, 238, 53, 32), (238, 239, 60, 53), (239, 240, 81, 60), (240, 241, 88, 81), (241, 242, 110, 88), (242, 243, 116, 110), (116, 4, 244, 252), (252, 244, 5, 117), (4, 25, 245, 244), (244, 245, 24, 5), (25, 32, 246, 245), (245, 246, 33, 24), (32, 53, 247, 246), (246, 247, 52, 33), (53, 60, 248, 247), (247, 248, 61, 52), (60, 81, 249, 248), (248, 249, 80, 61), (81, 88, 250, 249), (249, 250, 89, 80), (88, 110, 251, 250), (250, 251, 109, 89), (110, 116, 252, 251), (251, 252, 117, 109), (115, 3, 253, 261), (261, 253, 235, 243), (3, 26, 254, 253), (253, 254, 236, 235), (26, 31, 255, 254), (254, 255, 237, 236), (31, 54, 256, 255), (255, 256, 238, 237), (54, 59, 257, 256), (256, 257, 239, 238), (59, 82, 258, 257), (257, 258, 240, 239), (82, 87, 259, 258), (258, 259, 241, 240), (87, 111, 260, 259), (259, 260, 242, 241), (111, 115, 261, 260), (260, 261, 243, 242), (115, 270, 262, 3), (3, 262, 263, 26), (26, 263, 264, 31), (31, 264, 265, 54), (54, 265, 266, 59), (59, 266, 267, 82), (82, 267, 268, 87), (87, 268, 269, 111), (111, 269, 270, 115), (270, 279, 271, 262), (279, 114, 2, 271), (262, 271, 272, 263), (271, 2, 27, 272), (263, 272, 273, 264), (272, 27, 30, 273), (264, 273, 274, 265), (273, 30, 55, 274), (265, 274, 275, 266), (274, 55, 58, 275), (266, 275, 276, 267), (275, 58, 83, 276), (267, 276, 277, 268), (276, 83, 86, 277), (268, 277, 278, 269), (277, 86, 112, 278), (269, 278, 279, 270), (278, 112, 114, 279), (114, 288, 280, 2), (2, 280, 281, 27), (27, 281, 282, 30), (30, 282, 283, 55), (55, 283, 284, 58), (58, 284, 285, 83), (83, 285, 286, 86), (86, 286, 287, 112), (112, 287, 288, 114), (288, 297, 289, 280), (297, 0, 1, 289), (280, 289, 290, 281), (289, 1, 28, 290), (281, 290, 291, 282), (290, 28, 29, 291), (282, 291, 292, 283), (291, 29, 56, 292), (283, 292, 293, 284), (292, 56, 57, 293), (284, 293, 294, 285), (293, 57, 84, 294), (285, 294, 295, 286), (294, 84, 85, 295), (286, 295, 296, 287), (295, 85, 113, 296), (287, 296, 297, 288), (0, 297, 296, 113), (299, 298, 307), (300, 299, 307), (301, 300, 307), (302, 301, 307), (303, 302, 307), (304, 303, 307), (305, 304, 307), (306, 305, 307), (298, 306, 307), (0, 308, 309, 1), (308, 298, 299, 309), (1, 309, 310, 28), (309, 299, 300, 310), (28, 310, 311, 29), (310, 300, 301, 311), (29, 311, 312, 56), (311, 301, 302, 312), (56, 312, 313, 57), (312, 302, 303, 313), (57, 313, 314, 84), (313, 303, 304, 314), (84, 314, 315, 85), (314, 304, 305, 315), (85, 315, 316, 113), (315, 305, 306, 316), (308, 0, 113, 316), (316, 306, 298, 308), (121, 325, 317, 9), (325, 189, 181, 317), (9, 317, 318, 20), (317, 181, 182, 318), (20, 318, 319, 37), (318, 182, 183, 319), (37, 319, 320, 48), (319, 183, 184, 320), (48, 320, 321, 65), (320, 184, 185, 321), (65, 321, 322, 76), (321, 185, 186, 322), (76, 322, 323, 93), (322, 186, 187, 323), (93, 323, 324, 105), (323, 187, 188, 324), (105, 324, 325, 121), (324, 188, 189, 325)])
me_plane_001.polygons.foreach_set('use_smooth', [True] * 333)
me_plane_001.polygons.foreach_set('material_index', [1, 1, 1, 1, 1, 1, 1, 1, 1, 1, 1, 1, 1, 1, 1, 1, 1, 1, 0, 0, 0, 0, 0, 0, 0, 0, 0, 0, 0, 0, 0, 0, 0, 0, 0, 0, 1, 1, 1, 1, 1, 1, 1, 1, 1, 1, 1, 1, 1, 1, 1, 1, 1, 1, 1, 1, 1, 1, 1, 1, 1, 1, 1, 1, 1, 1, 1, 1, 1, 1, 1, 1, 1, 1, 1, 1, 1, 1, 1, 1, 1, 1, 1, 1, 1, 1, 1, 1, 1, 1, 1, 1, 1, 1, 1, 1, 1, 1, 1, 1, 1, 1, 1, 1, 1, 1, 1, 1, 1, 1, 1, 1, 1, 1, 1, 1, 1, 1, 1, 1, 1, 1, 1, 1, 1, 1, 1, 1, 1, 1, 1, 1, 1, 1, 1, 1, 1, 1, 1, 1, 1, 1, 1, 1, 1, 1, 1, 1, 1, 1, 1, 1, 1, 1, 1, 1, 1, 1, 1, 1, 1, 1, 1, 1, 1, 1, 1, 1, 1, 1, 1, 1, 1, 1, 1, 1, 1, 1, 1, 1, 1, 1, 1, 1, 1, 1, 1, 1, 1, 1, 1, 1, 1, 1, 1, 1, 1, 1, 1, 1, 1, 1, 1, 1, 1, 1, 1, 1, 1, 1, 1, 1, 1, 1, 1, 1, 1, 1, 1, 1, 1, 1, 1, 1, 1, 1, 1, 1, 1, 1, 1, 1, 1, 1, 1, 1, 1, 1, 1, 1, 1, 1, 1, 1, 1, 1, 1, 1, 1, 1, 1, 1, 1, 1, 1, 1, 1, 1, 1, 1, 1, 1, 1, 1, 1, 1, 1, 1, 1, 1, 1, 1, 1, 1, 1, 1, 1, 1, 1, 1, 1, 1, 1, 1, 1, 1, 1, 1, 1, 1, 1, 1, 1, 1, 1, 1, 1, 1, 1, 1, 1, 1, 1, 1, 1, 1, 1, 1, 1, 1, 1, 1, 1, 1, 1, 0, 0, 0, 0, 0, 0, 0, 0, 0, 0, 0, 0, 0, 0, 0, 0, 0, 0])
_uv = me_plane_001.uv_layers.new(name='UVTex')
_uv.uv.foreach_set('vector', [0.6924, 0.3169, 0.6647, 0.2866, 0.6842, 0.2786, 0.7022, 0.2987, 0.7022, 0.2987, 0.6842, 0.2786, 0.7213, 0.2637, 0.6842, 0.2786, 0.6831, 0.2513, 0.7213, 0.2637, 0.6647, 0.2866, 0.6631, 0.2447, 0.6831, 0.2513, 0.6842, 0.2786, 0.6631, 0.2447, 0.6889, 0.2115, 0.7, 0.2296, 0.6831, 0.2513, 0.6831, 0.2513, 0.7, 0.2296, 0.7213, 0.2637, 0.7, 0.2296, 0.7271, 0.2237, 0.7213, 0.2637, 0.6889, 0.2115, 0.7303, 0.2023, 0.7271, 0.2237, 0.7, 0.2296, 0.7303, 0.2023, 0.7677, 0.2229, 0.7515, 0.2369, 0.7271, 0.2237, 0.7271, 0.2237, 0.7515, 0.2369, 0.7213, 0.2637, 0.7515, 0.2369, 0.7615, 0.2627, 0.7213, 0.2637, 0.7677, 0.2229, 0.7828, 0.2626, 0.7615, 0.2627, 0.7515, 0.2369, 0.7828, 0.2626, 0.7686, 0.3021, 0.7525, 0.2887, 0.7615, 0.2627, 0.7615, 0.2627, 0.7525, 0.2887, 0.7213, 0.2637, 0.7525, 0.2887, 0.7291, 0.303, 0.7213, 0.2637, 0.7686, 0.3021, 0.733, 0.3235, 0.7291, 0.303, 0.7525, 0.2887, 0.733, 0.3235, 0.6924, 0.3169, 0.7022, 0.2987, 0.7291, 0.303, 0.7291, 0.303, 0.7022, 0.2987, 0.7213, 0.2637, 0.6337, 0.6713, 0.5859, 0.6713, 0.5859, 0.5243, 0.6337, 0.5243, 0.6337, 0.5243, 0.5859, 0.5243, 0.5859, 0.5194, 0.6337, 0.5194, 0.5859, 0.6713, 0.5389, 0.6713, 0.5389, 0.5243, 0.5859, 0.5243, 0.5859, 0.5243, 0.5389, 0.5243, 0.5389, 0.5194, 0.5859, 0.5194, 0.9642, 0.6713, 0.9186, 0.6713, 0.9186, 0.5243, 0.9642, 0.5243, 0.9642, 0.5243, 0.9186, 0.5243, 0.9186, 0.5194, 0.9642, 0.5194, 0.9186, 0.6713, 0.8716, 0.6713, 0.8716, 0.5243, 0.9186, 0.5243, 0.9186, 0.5243, 0.8716, 0.5243, 0.8716, 0.5194, 0.9186, 0.5194, 0.8716, 0.6713, 0.8244, 0.6713, 0.8244, 0.5243, 0.8716, 0.5243, 0.8716, 0.5243, 0.8244, 0.5243, 0.8244, 0.5194, 0.8716, 0.5194, 0.8244, 0.6713, 0.7768, 0.6713, 0.7768, 0.5243, 0.8244, 0.5243, 0.8244, 0.5243, 0.7768, 0.5243, 0.7768, 0.5194, 0.8244, 0.5194, 0.7768, 0.6713, 0.7292, 0.6713, 0.7292, 0.5243, 0.7768, 0.5243, 0.7768, 0.5243, 0.7292, 0.5243, 0.7292, 0.5194, 0.7768, 0.5194, 0.7292, 0.6713, 0.6815, 0.6713, 0.6815, 0.5243, 0.7292, 0.5243, 0.7292, 0.5243, 0.6815, 0.5243, 0.6815, 0.5194, 0.7292, 0.5194, 0.6815, 0.6713, 0.6337, 0.6713, 0.6337, 0.5243, 0.6815, 0.5243, 0.6815, 0.5243, 0.6337, 0.5243, 0.6337, 0.5194, 0.6815, 0.5194, 0.6004, 0.4723, 0.498, 0.3483, 0.5185, 0.342, 0.6124, 0.4542, 0.498, 0.3483, 0.498, 0.1891, 0.5182, 0.1964, 0.5185, 0.342, 0.498, 0.1891, 0.5889, 0.05077, 0.6013, 0.07033, 0.5182, 0.1964, 0.5889, 0.05077, 0.7631, 0.0, 0.7583, 0.02463, 0.6013, 0.07033, 0.7631, 0.0, 0.9202, 0.0982, 0.9005, 0.1124, 0.7583, 0.02463, 0.9202, 0.0982, 0.9741, 0.2669, 0.9508, 0.2651, 0.9005, 0.1124, 0.9741, 0.2669, 0.9091, 0.4258, 0.8929, 0.4099, 0.9508, 0.2651, 0.9091, 0.4258, 0.7612, 0.5046, 0.759, 0.4825, 0.8929, 0.4099, 0.7612, 0.5046, 0.6004, 0.4723, 0.6124, 0.4542, 0.759, 0.4825, 0.6124, 0.4542, 0.5185, 0.342, 0.5604, 0.3238, 0.634, 0.4121, 0.634, 0.4121, 0.5604, 0.3238, 0.5741, 0.3187, 0.6431, 0.399, 0.5185, 0.342, 0.5182, 0.1964, 0.5583, 0.2087, 0.5604, 0.3238, 0.5604, 0.3238, 0.5583, 0.2087, 0.5743, 0.2138, 0.5741, 0.3187, 0.5182, 0.1964, 0.6013, 0.07033, 0.6271, 0.1131, 0.5583, 0.2087, 0.5583, 0.2087, 0.6271, 0.1131, 0.6356, 0.1259, 0.5743, 0.2138, 0.6013, 0.07033, 0.7583, 0.02463, 0.75, 0.08305, 0.6271, 0.1131, 0.6271, 0.1131, 0.75, 0.08305, 0.7471, 0.102, 0.6356, 0.1259, 0.7583, 0.02463, 0.9005, 0.1124, 0.8615, 0.1481, 0.75, 0.08305, 0.75, 0.08305, 0.8615, 0.1481, 0.8471, 0.158, 0.7471, 0.102, 0.9005, 0.1124, 0.9508, 0.2651, 0.9003, 0.2667, 0.8615, 0.1481, 0.8615, 0.1481, 0.9003, 0.2667, 0.8833, 0.2649, 0.8471, 0.158, 0.9508, 0.2651, 0.8929, 0.4099, 0.8543, 0.3795, 0.9003, 0.2667, 0.9003, 0.2667, 0.8543, 0.3795, 0.8427, 0.3675, 0.8833, 0.2649, 0.8929, 0.4099, 0.759, 0.4825, 0.7488, 0.4356, 0.8543, 0.3795, 0.8543, 0.3795, 0.7488, 0.4356, 0.7476, 0.4192, 0.8427, 0.3675, 0.759, 0.4825, 0.6124, 0.4542, 0.634, 0.4121, 0.7488, 0.4356, 0.7488, 0.4356, 0.634, 0.4121, 0.6431, 0.399, 0.7476, 0.4192, 0.6431, 0.399, 0.5741, 0.3187, 0.5879, 0.3141, 0.6508, 0.3868, 0.5741, 0.3187, 0.5743, 0.2138, 0.5874, 0.2186, 0.5879, 0.3141, 0.5743, 0.2138, 0.6356, 0.1259, 0.6437, 0.1391, 0.5874, 0.2186, 0.6356, 0.1259, 0.7471, 0.102, 0.7441, 0.1172, 0.6437, 0.1391, 0.7471, 0.102, 0.8471, 0.158, 0.8347, 0.1677, 0.7441, 0.1172, 0.8471, 0.158, 0.8833, 0.2649, 0.8681, 0.2641, 0.8347, 0.1677, 0.8833, 0.2649, 0.8427, 0.3675, 0.8318, 0.3573, 0.8681, 0.2641, 0.8427, 0.3675, 0.7476, 0.4192, 0.7458, 0.4047, 0.8318, 0.3573, 0.7476, 0.4192, 0.6431, 0.399, 0.6508, 0.3868, 0.7458, 0.4047, 0.6508, 0.3868, 0.5879, 0.3141, 0.6459, 0.2934, 0.6824, 0.3339, 0.6824, 0.3339, 0.6459, 0.2934, 0.653, 0.2911, 0.6864, 0.3277, 0.5879, 0.3141, 0.5874, 0.2186, 0.6436, 0.2381, 0.6459, 0.2934, 0.6459, 0.2934, 0.6436, 0.2381, 0.6506, 0.2409, 0.653, 0.2911, 0.5874, 0.2186, 0.6437, 0.1391, 0.6781, 0.194, 0.6436, 0.2381, 0.6436, 0.2381, 0.6781, 0.194, 0.6818, 0.2007, 0.6506, 0.2409, 0.6437, 0.1391, 0.7441, 0.1172, 0.7335, 0.1819, 0.6781, 0.194, 0.6781, 0.194, 0.7335, 0.1819, 0.7319, 0.1894, 0.6818, 0.2007, 0.7441, 0.1172, 0.8347, 0.1677, 0.7835, 0.2093, 0.7335, 0.1819, 0.7335, 0.1819, 0.7835, 0.2093, 0.7773, 0.2139, 0.7319, 0.1894, 0.8347, 0.1677, 0.8681, 0.2641, 0.8034, 0.2624, 0.7835, 0.2093, 0.7835, 0.2093, 0.8034, 0.2624, 0.7958, 0.262, 0.7773, 0.2139, 0.8681, 0.2641, 0.8318, 0.3573, 0.7843, 0.3153, 0.8034, 0.2624, 0.8034, 0.2624, 0.7843, 0.3153, 0.7788, 0.3101, 0.7958, 0.262, 0.8318, 0.3573, 0.7458, 0.4047, 0.7364, 0.3432, 0.7843, 0.3153, 0.7843, 0.3153, 0.7364, 0.3432, 0.7355, 0.3358, 0.7788, 0.3101, 0.7458, 0.4047, 0.6508, 0.3868, 0.6824, 0.3339, 0.7364, 0.3432, 0.7364, 0.3432, 0.6824, 0.3339, 0.6864, 0.3277, 0.7355, 0.3358, 0.6864, 0.3277, 0.653, 0.2911, 0.6592, 0.2888, 0.6895, 0.322, 0.6895, 0.322, 0.6592, 0.2888, 0.6647, 0.2866, 0.6924, 0.3169, 0.653, 0.2911, 0.6506, 0.2409, 0.6573, 0.243, 0.6592, 0.2888, 0.6592, 0.2888, 0.6573, 0.243, 0.6631, 0.2447, 0.6647, 0.2866, 0.6506, 0.2409, 0.6818, 0.2007, 0.6856, 0.2063, 0.6573, 0.243, 0.6573, 0.243, 0.6856, 0.2063, 0.6889, 0.2115, 0.6631, 0.2447, 0.6818, 0.2007, 0.7319, 0.1894, 0.7312, 0.1963, 0.6856, 0.2063, 0.6856, 0.2063, 0.7312, 0.1963, 0.7303, 0.2023, 0.6889, 0.2115, 0.7319, 0.1894, 0.7773, 0.2139, 0.7723, 0.2187, 0.7312, 0.1963, 0.7312, 0.1963, 0.7723, 0.2187, 0.7677, 0.2229, 0.7303, 0.2023, 0.7773, 0.2139, 0.7958, 0.262, 0.7889, 0.2623, 0.7723, 0.2187, 0.7723, 0.2187, 0.7889, 0.2623, 0.7828, 0.2626, 0.7677, 0.2229, 0.7958, 0.262, 0.7788, 0.3101, 0.7734, 0.306, 0.7889, 0.2623, 0.7889, 0.2623, 0.7734, 0.306, 0.7686, 0.3021, 0.7828, 0.2626, 0.7788, 0.3101, 0.7355, 0.3358, 0.734, 0.3293, 0.7734, 0.306, 0.7734, 0.306, 0.734, 0.3293, 0.733, 0.3235, 0.7686, 0.3021, 0.7355, 0.3358, 0.6864, 0.3277, 0.6895, 0.322, 0.734, 0.3293, 0.734, 0.3293, 0.6895, 0.322, 0.6924, 0.3169, 0.733, 0.3235, 0.08512, 0.06683, 0.09883, 0.08249, 0.02253, 0.2224, 0.0, 0.2191, 0.0, 0.2191, 0.02253, 0.2224, 0.05597, 0.3758, 0.03779, 0.3865, 0.03779, 0.3865, 0.05597, 0.3758, 0.1758, 0.471, 0.1691, 0.4902, 0.1691, 0.4902, 0.1758, 0.471, 0.3284, 0.4707, 0.336, 0.4902, 0.336, 0.4902, 0.3284, 0.4707, 0.4469, 0.3734, 0.4653, 0.3837, 0.4653, 0.3837, 0.4469, 0.3734, 0.4769, 0.2209, 0.498, 0.217, 0.498, 0.217, 0.4769, 0.2209, 0.402, 0.08175, 0.416, 0.06489, 0.416, 0.06489, 0.402, 0.08175, 0.2502, 0.02351, 0.25, 0.0, 0.25, 0.0, 0.2502, 0.02351, 0.09883, 0.08249, 0.08512, 0.06683, 0.1133, 0.09907, 0.04251, 0.2241, 0.02253, 0.2224, 0.09883, 0.08249, 0.04251, 0.2241, 0.07103, 0.3664, 0.05597, 0.3758, 0.02253, 0.2224, 0.07103, 0.3664, 0.1825, 0.4516, 0.1758, 0.471, 0.05597, 0.3758, 0.1825, 0.4516, 0.3225, 0.454, 0.3284, 0.4707, 0.1758, 0.471, 0.3225, 0.454, 0.4309, 0.3624, 0.4469, 0.3734, 0.3284, 0.4707, 0.4309, 0.3624, 0.4571, 0.2226, 0.4769, 0.2209, 0.4469, 0.3734, 0.4571, 0.2226, 0.3877, 0.096, 0.402, 0.08175, 0.4769, 0.2209, 0.3877, 0.096, 0.2488, 0.04427, 0.2502, 0.02351, 0.402, 0.08175, 0.2488, 0.04427, 0.1133, 0.09907, 0.09883, 0.08249, 0.2502, 0.02351, 0.1441, 0.1331, 0.08991, 0.2318, 0.07338, 0.2279, 0.1339, 0.1212, 0.1339, 0.1212, 0.07338, 0.2279, 0.04251, 0.2241, 0.1133, 0.09907, 0.08991, 0.2318, 0.1118, 0.3413, 0.09673, 0.349, 0.07338, 0.2279, 0.07338, 0.2279, 0.09673, 0.349, 0.07103, 0.3664, 0.04251, 0.2241, 0.1118, 0.3413, 0.1977, 0.4091, 0.1911, 0.4241, 0.09673, 0.349, 0.09673, 0.349, 0.1911, 0.4241, 0.1825, 0.4516, 0.07103, 0.3664, 0.1977, 0.4091, 0.3066, 0.4097, 0.3111, 0.4258, 0.1911, 0.4241, 0.1911, 0.4241, 0.3111, 0.4258, 0.3225, 0.454, 0.1825, 0.4516, 0.3066, 0.4097, 0.3906, 0.3387, 0.4043, 0.3482, 0.3111, 0.4258, 0.3111, 0.4258, 0.4043, 0.3482, 0.4309, 0.3624, 0.3225, 0.454, 0.3906, 0.3387, 0.4102, 0.2301, 0.4271, 0.2287, 0.4043, 0.3482, 0.4043, 0.3482, 0.4271, 0.2287, 0.4571, 0.2226, 0.4309, 0.3624, 0.4102, 0.2301, 0.3562, 0.1326, 0.3683, 0.1205, 0.4271, 0.2287, 0.4271, 0.2287, 0.3683, 0.1205, 0.3877, 0.096, 0.4571, 0.2226, 0.3562, 0.1326, 0.2504, 0.0949, 0.2505, 0.0763, 0.3683, 0.1205, 0.3683, 0.1205, 0.2505, 0.0763, 0.2488, 0.04427, 0.3877, 0.096, 0.2504, 0.0949, 0.1441, 0.1331, 0.1339, 0.1212, 0.2505, 0.0763, 0.2505, 0.0763, 0.1339, 0.1212, 0.1133, 0.09907, 0.2488, 0.04427, 0.1538, 0.1452, 0.1049, 0.2347, 0.08991, 0.2318, 0.1441, 0.1331, 0.1049, 0.2347, 0.125, 0.334, 0.1118, 0.3413, 0.08991, 0.2318, 0.125, 0.334, 0.2031, 0.3954, 0.1977, 0.4091, 0.1118, 0.3413, 0.2031, 0.3954, 0.3021, 0.3955, 0.3066, 0.4097, 0.1977, 0.4091, 0.3021, 0.3955, 0.378, 0.3307, 0.3906, 0.3387, 0.3066, 0.4097, 0.378, 0.3307, 0.3952, 0.2321, 0.4102, 0.2301, 0.3906, 0.3387, 0.3952, 0.2321, 0.3458, 0.144, 0.3562, 0.1326, 0.4102, 0.2301, 0.3458, 0.144, 0.2498, 0.11, 0.2504, 0.0949, 0.3562, 0.1326, 0.2498, 0.11, 0.1538, 0.1452, 0.1441, 0.1331, 0.2504, 0.0949, 0.1862, 0.1841, 0.1543, 0.2434, 0.1447, 0.2413, 0.1802, 0.1762, 0.1802, 0.1762, 0.1447, 0.2413, 0.1049, 0.2347, 0.1538, 0.1452, 0.1543, 0.2434, 0.1679, 0.3089, 0.1593, 0.3135, 0.1447, 0.2413, 0.1447, 0.2413, 0.1593, 0.3135, 0.125, 0.334, 0.1049, 0.2347, 0.1679, 0.3089, 0.2198, 0.35, 0.2161, 0.3589, 0.1593, 0.3135, 0.1593, 0.3135, 0.2161, 0.3589, 0.2031, 0.3954, 0.125, 0.334, 0.2198, 0.35, 0.2861, 0.3493, 0.2889, 0.3586, 0.2161, 0.3589, 0.2161, 0.3589, 0.2889, 0.3586, 0.3021, 0.3955, 0.2031, 0.3954, 0.2861, 0.3493, 0.336, 0.3053, 0.3441, 0.3106, 0.2889, 0.3586, 0.2889, 0.3586, 0.3441, 0.3106, 0.378, 0.3307, 0.3021, 0.3955, 0.336, 0.3053, 0.3456, 0.24, 0.3553, 0.2388, 0.3441, 0.3106, 0.3441, 0.3106, 0.3553, 0.2388, 0.3952, 0.2321, 0.378, 0.3307, 0.3456, 0.24, 0.313, 0.1816, 0.3197, 0.1745, 0.3553, 0.2388, 0.3553, 0.2388, 0.3197, 0.1745, 0.3458, 0.144, 0.3952, 0.2321, 0.313, 0.1816, 0.249, 0.16, 0.2496, 0.1501, 0.3197, 0.1745, 0.3197, 0.1745, 0.2496, 0.1501, 0.2498, 0.11, 0.3458, 0.144, 0.249, 0.16, 0.1862, 0.1841, 0.1802, 0.1762, 0.2496, 0.1501, 0.2496, 0.1501, 0.1802, 0.1762, 0.1538, 0.1452, 0.2498, 0.11, 0.2008, 0.2009, 0.1763, 0.2468, 0.1631, 0.2451, 0.1918, 0.1911, 0.1918, 0.1911, 0.1631, 0.2451, 0.1543, 0.2434, 0.1862, 0.1841, 0.1763, 0.2468, 0.1868, 0.2975, 0.1757, 0.3047, 0.1631, 0.2451, 0.1631, 0.2451, 0.1757, 0.3047, 0.1679, 0.3089, 0.1543, 0.2434, 0.1868, 0.2975, 0.2269, 0.3293, 0.223, 0.3419, 0.1757, 0.3047, 0.1757, 0.3047, 0.223, 0.3419, 0.2198, 0.35, 0.1679, 0.3089, 0.2269, 0.3293, 0.2785, 0.3289, 0.2834, 0.341, 0.223, 0.3419, 0.223, 0.3419, 0.2834, 0.341, 0.2861, 0.3493, 0.2198, 0.35, 0.2785, 0.3289, 0.3169, 0.2945, 0.3286, 0.3007, 0.2834, 0.341, 0.2834, 0.341, 0.3286, 0.3007, 0.336, 0.3053, 0.2861, 0.3493, 0.3169, 0.2945, 0.3245, 0.2439, 0.3371, 0.2415, 0.3286, 0.3007, 0.3286, 0.3007, 0.3371, 0.2415, 0.3456, 0.24, 0.336, 0.3053, 0.3245, 0.2439, 0.2985, 0.1993, 0.3073, 0.1886, 0.3371, 0.2415, 0.3371, 0.2415, 0.3073, 0.1886, 0.313, 0.1816, 0.3456, 0.24, 0.2985, 0.1993, 0.2492, 0.1823, 0.2488, 0.1689, 0.3073, 0.1886, 0.3073, 0.1886, 0.2488, 0.1689, 0.249, 0.16, 0.313, 0.1816, 0.2492, 0.1823, 0.2008, 0.2009, 0.1918, 0.1911, 0.2488, 0.1689, 0.2488, 0.1689, 0.1918, 0.1911, 0.1862, 0.1841, 0.249, 0.16, 0.2144, 0.2166, 0.1971, 0.2501, 0.1919, 0.249, 0.2108, 0.2122, 0.1971, 0.2501, 0.2044, 0.287, 0.1995, 0.2897, 0.1919, 0.249, 0.2044, 0.287, 0.2341, 0.3099, 0.2321, 0.315, 0.1995, 0.2897, 0.2341, 0.3099, 0.2713, 0.3086, 0.2731, 0.3138, 0.2321, 0.315, 0.2713, 0.3086, 0.2992, 0.2839, 0.3039, 0.2867, 0.2731, 0.3138, 0.2992, 0.2839, 0.3048, 0.2471, 0.3103, 0.2462, 0.3039, 0.2867, 0.3048, 0.2471, 0.2851, 0.2155, 0.2887, 0.2115, 0.3103, 0.2462, 0.2851, 0.2155, 0.2498, 0.203, 0.25, 0.1975, 0.2887, 0.2115, 0.2498, 0.203, 0.2144, 0.2166, 0.2108, 0.2122, 0.25, 0.1975, 0.2108, 0.2122, 0.1919, 0.249, 0.1856, 0.2481, 0.207, 0.2078, 0.207, 0.2078, 0.1856, 0.2481, 0.1763, 0.2468, 0.2008, 0.2009, 0.1919, 0.249, 0.1995, 0.2897, 0.1946, 0.2927, 0.1856, 0.2481, 0.1856, 0.2481, 0.1946, 0.2927, 0.1868, 0.2975, 0.1763, 0.2468, 0.1995, 0.2897, 0.2321, 0.315, 0.2298, 0.3205, 0.1946, 0.2927, 0.1946, 0.2927, 0.2298, 0.3205, 0.2269, 0.3293, 0.1868, 0.2975, 0.2321, 0.315, 0.2731, 0.3138, 0.2749, 0.3196, 0.2298, 0.3205, 0.2298, 0.3205, 0.2749, 0.3196, 0.2785, 0.3289, 0.2269, 0.3293, 0.2731, 0.3138, 0.3039, 0.2867, 0.309, 0.29, 0.2749, 0.3196, 0.2749, 0.3196, 0.309, 0.29, 0.3169, 0.2945, 0.2785, 0.3289, 0.3039, 0.2867, 0.3103, 0.2462, 0.3163, 0.2455, 0.309, 0.29, 0.309, 0.29, 0.3163, 0.2455, 0.3245, 0.2439, 0.3169, 0.2945, 0.3103, 0.2462, 0.2887, 0.2115, 0.2927, 0.2065, 0.3163, 0.2455, 0.3163, 0.2455, 0.2927, 0.2065, 0.2985, 0.1993, 0.3245, 0.2439, 0.2887, 0.2115, 0.25, 0.1975, 0.2495, 0.1915, 0.2927, 0.2065, 0.2927, 0.2065, 0.2495, 0.1915, 0.2492, 0.1823, 0.2985, 0.1993, 0.25, 0.1975, 0.2108, 0.2122, 0.207, 0.2078, 0.2495, 0.1915, 0.2495, 0.1915, 0.207, 0.2078, 0.2008, 0.2009, 0.2492, 0.1823, 0.2281, 0.2327, 0.2176, 0.2535, 0.2142, 0.2528, 0.2259, 0.2299, 0.2259, 0.2299, 0.2142, 0.2528, 0.1971, 0.2501, 0.2144, 0.2166, 0.2176, 0.2535, 0.2227, 0.2761, 0.2196, 0.2777, 0.2142, 0.2528, 0.2142, 0.2528, 0.2196, 0.2777, 0.2044, 0.287, 0.1971, 0.2501, 0.2227, 0.2761, 0.2409, 0.2902, 0.2396, 0.2934, 0.2196, 0.2777, 0.2196, 0.2777, 0.2396, 0.2934, 0.2341, 0.3099, 0.2044, 0.287, 0.2409, 0.2902, 0.264, 0.2893, 0.2651, 0.2925, 0.2396, 0.2934, 0.2396, 0.2934, 0.2651, 0.2925, 0.2713, 0.3086, 0.2341, 0.3099, 0.264, 0.2893, 0.2811, 0.2737, 0.2841, 0.2755, 0.2651, 0.2925, 0.2651, 0.2925, 0.2841, 0.2755, 0.2992, 0.2839, 0.2713, 0.3086, 0.2811, 0.2737, 0.2843, 0.2508, 0.2878, 0.2503, 0.2841, 0.2755, 0.2841, 0.2755, 0.2878, 0.2503, 0.3048, 0.2471, 0.2992, 0.2839, 0.2843, 0.2508, 0.2718, 0.2313, 0.2741, 0.2288, 0.2878, 0.2503, 0.2878, 0.2503, 0.2741, 0.2288, 0.2851, 0.2155, 0.3048, 0.2471, 0.2718, 0.2313, 0.2498, 0.224, 0.25, 0.2205, 0.2741, 0.2288, 0.2741, 0.2288, 0.25, 0.2205, 0.2498, 0.203, 0.2851, 0.2155, 0.2498, 0.224, 0.2281, 0.2327, 0.2259, 0.2299, 0.25, 0.2205, 0.25, 0.2205, 0.2259, 0.2299, 0.2144, 0.2166, 0.2498, 0.203, 0.2281, 0.2327, 0.2303, 0.2349, 0.2207, 0.2538, 0.2176, 0.2535, 0.2176, 0.2535, 0.2207, 0.2538, 0.2252, 0.2743, 0.2227, 0.2761, 0.2227, 0.2761, 0.2252, 0.2743, 0.2418, 0.2872, 0.2409, 0.2902, 0.2409, 0.2902, 0.2418, 0.2872, 0.2627, 0.2864, 0.264, 0.2893, 0.264, 0.2893, 0.2627, 0.2864, 0.2783, 0.2724, 0.2811, 0.2737, 0.2811, 0.2737, 0.2783, 0.2724, 0.2813, 0.2516, 0.2843, 0.2508, 0.2843, 0.2508, 0.2813, 0.2516, 0.27, 0.2339, 0.2718, 0.2313, 0.2718, 0.2313, 0.27, 0.2339, 0.25, 0.2272, 0.2498, 0.224, 0.2498, 0.224, 0.25, 0.2272, 0.2303, 0.2349, 0.2281, 0.2327, 0.2303, 0.2349, 0.2324, 0.2372, 0.2238, 0.2542, 0.2207, 0.2538, 0.2324, 0.2372, 0.2341, 0.2391, 0.226, 0.2546, 0.2238, 0.2542, 0.2207, 0.2538, 0.2238, 0.2542, 0.2279, 0.2726, 0.2252, 0.2743, 0.2238, 0.2542, 0.226, 0.2546, 0.2297, 0.2715, 0.2279, 0.2726, 0.2252, 0.2743, 0.2279, 0.2726, 0.2427, 0.2843, 0.2418, 0.2872, 0.2279, 0.2726, 0.2297, 0.2715, 0.2433, 0.282, 0.2427, 0.2843, 0.2418, 0.2872, 0.2427, 0.2843, 0.2616, 0.2835, 0.2627, 0.2864, 0.2427, 0.2843, 0.2433, 0.282, 0.2606, 0.2814, 0.2616, 0.2835, 0.2627, 0.2864, 0.2616, 0.2835, 0.2755, 0.2709, 0.2783, 0.2724, 0.2616, 0.2835, 0.2606, 0.2814, 0.2735, 0.2699, 0.2755, 0.2709, 0.2783, 0.2724, 0.2755, 0.2709, 0.2783, 0.2522, 0.2813, 0.2516, 0.2755, 0.2709, 0.2735, 0.2699, 0.2759, 0.2527, 0.2783, 0.2522, 0.2813, 0.2516, 0.2783, 0.2522, 0.268, 0.2363, 0.27, 0.2339, 0.2783, 0.2522, 0.2759, 0.2527, 0.2667, 0.238, 0.268, 0.2363, 0.27, 0.2339, 0.268, 0.2363, 0.2501, 0.2303, 0.25, 0.2272, 0.268, 0.2363, 0.2667, 0.238, 0.2503, 0.2326, 0.2501, 0.2303, 0.25, 0.2272, 0.2501, 0.2303, 0.2324, 0.2372, 0.2303, 0.2349, 0.2501, 0.2303, 0.2503, 0.2326, 0.2341, 0.2391, 0.2324, 0.2372, 0.2341, 0.2391, 0.2356, 0.2406, 0.2282, 0.2547, 0.226, 0.2546, 0.226, 0.2546, 0.2282, 0.2547, 0.2315, 0.2702, 0.2297, 0.2715, 0.2297, 0.2715, 0.2315, 0.2702, 0.2439, 0.28, 0.2433, 0.282, 0.2433, 0.282, 0.2439, 0.28, 0.2597, 0.2795, 0.2606, 0.2814, 0.2606, 0.2814, 0.2597, 0.2795, 0.2715, 0.269, 0.2735, 0.2699, 0.2735, 0.2699, 0.2715, 0.269, 0.2739, 0.2533, 0.2759, 0.2527, 0.2759, 0.2527, 0.2739, 0.2533, 0.2655, 0.2398, 0.2667, 0.238, 0.2667, 0.238, 0.2655, 0.2398, 0.2505, 0.2348, 0.2503, 0.2326, 0.2503, 0.2326, 0.2505, 0.2348, 0.2356, 0.2406, 0.2341, 0.2391, 0.2356, 0.2406, 0.2388, 0.244, 0.2329, 0.2554, 0.2282, 0.2547, 0.2388, 0.244, 0.24, 0.2452, 0.2346, 0.2555, 0.2329, 0.2554, 0.2282, 0.2547, 0.2329, 0.2554, 0.2354, 0.2677, 0.2315, 0.2702, 0.2329, 0.2554, 0.2346, 0.2555, 0.2368, 0.2667, 0.2354, 0.2677, 0.2315, 0.2702, 0.2354, 0.2677, 0.2453, 0.2755, 0.2439, 0.28, 0.2354, 0.2677, 0.2368, 0.2667, 0.2457, 0.2739, 0.2453, 0.2755, 0.2439, 0.28, 0.2453, 0.2755, 0.2579, 0.2752, 0.2597, 0.2795, 0.2453, 0.2755, 0.2457, 0.2739, 0.2572, 0.2736, 0.2579, 0.2752, 0.2597, 0.2795, 0.2579, 0.2752, 0.2674, 0.2668, 0.2715, 0.269, 0.2579, 0.2752, 0.2572, 0.2736, 0.2658, 0.2661, 0.2674, 0.2668, 0.2715, 0.269, 0.2674, 0.2668, 0.2693, 0.2543, 0.2739, 0.2533, 0.2674, 0.2668, 0.2658, 0.2661, 0.2676, 0.2548, 0.2693, 0.2543, 0.2739, 0.2533, 0.2693, 0.2543, 0.2626, 0.2435, 0.2655, 0.2398, 0.2693, 0.2543, 0.2676, 0.2548, 0.2617, 0.2449, 0.2626, 0.2435, 0.2655, 0.2398, 0.2626, 0.2435, 0.2507, 0.2394, 0.2505, 0.2348, 0.2626, 0.2435, 0.2617, 0.2449, 0.2508, 0.2412, 0.2507, 0.2394, 0.2505, 0.2348, 0.2507, 0.2394, 0.2388, 0.244, 0.2356, 0.2406, 0.24, 0.2452, 0.2388, 0.244, 0.2507, 0.2394, 0.2508, 0.2412, 0.2393, 0.2562, 0.2433, 0.249, 0.2511, 0.258, 0.2409, 0.2641, 0.2393, 0.2562, 0.2511, 0.258, 0.2472, 0.2692, 0.2409, 0.2641, 0.2511, 0.258, 0.2554, 0.2691, 0.2472, 0.2692, 0.2511, 0.258, 0.2615, 0.2638, 0.2554, 0.2691, 0.2511, 0.258, 0.2628, 0.2557, 0.2615, 0.2638, 0.2511, 0.258, 0.2587, 0.2487, 0.2628, 0.2557, 0.2511, 0.258, 0.251, 0.246, 0.2587, 0.2487, 0.2511, 0.258, 0.2433, 0.249, 0.251, 0.246, 0.2511, 0.258, 0.24, 0.2452, 0.2411, 0.2465, 0.2361, 0.2557, 0.2346, 0.2555, 0.2411, 0.2465, 0.2433, 0.249, 0.2393, 0.2562, 0.2361, 0.2557, 0.2346, 0.2555, 0.2361, 0.2557, 0.2381, 0.2658, 0.2368, 0.2667, 0.2361, 0.2557, 0.2393, 0.2562, 0.2409, 0.2641, 0.2381, 0.2658, 0.2368, 0.2667, 0.2381, 0.2658, 0.2461, 0.2724, 0.2457, 0.2739, 0.2381, 0.2658, 0.2409, 0.2641, 0.2472, 0.2692, 0.2461, 0.2724, 0.2457, 0.2739, 0.2461, 0.2724, 0.2565, 0.2722, 0.2572, 0.2736, 0.2461, 0.2724, 0.2472, 0.2692, 0.2554, 0.2691, 0.2565, 0.2722, 0.2572, 0.2736, 0.2565, 0.2722, 0.2644, 0.2654, 0.2658, 0.2661, 0.2565, 0.2722, 0.2554, 0.2691, 0.2615, 0.2638, 0.2644, 0.2654, 0.2658, 0.2661, 0.2644, 0.2654, 0.2661, 0.2551, 0.2676, 0.2548, 0.2644, 0.2654, 0.2615, 0.2638, 0.2628, 0.2557, 0.2661, 0.2551, 0.2676, 0.2548, 0.2661, 0.2551, 0.2607, 0.2462, 0.2617, 0.2449, 0.2661, 0.2551, 0.2628, 0.2557, 0.2587, 0.2487, 0.2607, 0.2462, 0.2617, 0.2449, 0.2607, 0.2462, 0.2509, 0.2427, 0.2508, 0.2412, 0.2607, 0.2462, 0.2587, 0.2487, 0.251, 0.246, 0.2509, 0.2427, 0.2411, 0.2465, 0.24, 0.2452, 0.2508, 0.2412, 0.2509, 0.2427, 0.2509, 0.2427, 0.251, 0.246, 0.2433, 0.249, 0.2411, 0.2465, 0.6337, 0.6713, 0.6337, 0.7649, 0.5859, 0.7649, 0.5859, 0.6713, 0.6337, 0.7649, 0.6337, 0.7995, 0.5859, 0.7995, 0.5859, 0.7649, 0.5859, 0.6713, 0.5859, 0.7649, 0.5389, 0.7649, 0.5389, 0.6713, 0.5859, 0.7649, 0.5859, 0.7995, 0.5389, 0.7995, 0.5389, 0.7649, 0.9642, 0.6713, 0.9642, 0.7649, 0.9186, 0.7649, 0.9186, 0.6713, 0.9642, 0.7649, 0.9642, 0.7995, 0.9186, 0.7995, 0.9186, 0.7649, 0.9186, 0.6713, 0.9186, 0.7649, 0.8716, 0.7649, 0.8716, 0.6713, 0.9186, 0.7649, 0.9186, 0.7995, 0.8716, 0.7995, 0.8716, 0.7649, 0.8716, 0.6713, 0.8716, 0.7649, 0.8244, 0.7649, 0.8244, 0.6713, 0.8716, 0.7649, 0.8716, 0.7995, 0.8244, 0.7995, 0.8244, 0.7649, 0.8244, 0.6713, 0.8244, 0.7649, 0.7768, 0.7649, 0.7768, 0.6713, 0.8244, 0.7649, 0.8244, 0.7995, 0.7768, 0.7995, 0.7768, 0.7649, 0.7768, 0.6713, 0.7768, 0.7649, 0.7292, 0.7649, 0.7292, 0.6713, 0.7768, 0.7649, 0.7768, 0.7995, 0.7292, 0.7995, 0.7292, 0.7649, 0.7292, 0.6713, 0.7292, 0.7649, 0.6815, 0.7649, 0.6815, 0.6713, 0.7292, 0.7649, 0.7292, 0.7995, 0.6815, 0.7995, 0.6815, 0.7649, 0.6815, 0.6713, 0.6815, 0.7649, 0.6337, 0.7649, 0.6337, 0.6713, 0.6815, 0.7649, 0.6815, 0.7995, 0.6337, 0.7995, 0.6337, 0.7649])
me_plane_001.materials.append(mat_material_001)
me_plane_001.materials.append(mat_material_002)
me_plane_001.use_remesh_preserve_volume = False
me_plane_001.use_remesh_preserve_attributes = False
me_plane_001.use_mirror_vertex_groups = False
me_plane_001.update()
me_plane_003 = bpy.data.meshes.new('Plane.003')
me_plane_003.from_pydata([(0.432, -0.3672, 1.274), (0.09356, -0.5626, 1.274), (-0.2913, -0.4947, 1.274), (-0.5424, -0.1954, 1.274), (-0.5424, 0.1954, 1.274), (-0.2913, 0.4947, 1.274), (0.09356, 0.5626, 1.274), (0.432, 0.3672, 1.274), (0.5656, -8.622e-08, 1.274), (0.3313, -0.2827, 0.1164), (0.07075, -0.4332, 0.1164), (-0.2256, -0.3809, 0.1164), (-0.419, -0.1504, 0.1164), (-0.419, 0.1504, 0.1164), (-0.2256, 0.3809, 0.1164), (0.07075, 0.4332, 0.1164), (0.3313, 0.2827, 0.1164), (0.4342, -1.27e-07, 0.1164), (0.4451, -0.3782, 1.588), (0.09654, -0.5795, 1.588), (-0.2998, -0.5096, 1.588), (-0.5586, -0.2012, 1.588), (-0.5586, 0.2012, 1.588), (-0.2998, 0.5096, 1.588), (0.09654, 0.5795, 1.588), (0.4451, 0.3782, 1.588), (0.5828, -4.387e-08, 1.588), (0.4267, 0.3628, 1.585), (0.5588, -4.185e-08, 1.585), (0.09238, 0.5558, 1.585), (-0.2878, 0.4888, 1.585), (-0.536, 0.193, 1.585), (-0.536, -0.193, 1.585), (-0.2878, -0.4888, 1.585), (0.09238, -0.5558, 1.585), (0.4267, -0.3628, 1.585), (0.3176, 0.2712, 0.121), (0.4163, -1.216e-07, 0.121), (0.06764, 0.4155, 0.121), (-0.2166, 0.3654, 0.121), (-0.4021, 0.1443, 0.121), (-0.4021, -0.1443, 0.121), (-0.2166, -0.3654, 0.121), (0.06764, -0.4155, 0.121), (0.3176, -0.2712, 0.121), (0.4141, 0.3522, 1.273), (0.5423, -8.248e-08, 1.273), (0.08952, 0.5396, 1.273), (-0.2796, 0.4745, 1.273), (-0.5205, 0.1874, 1.273), (-0.5205, -0.1874, 1.273), (-0.2796, -0.4745, 1.273), (0.08952, -0.5396, 1.273), (0.4141, -0.3522, 1.273), (0.5587, -4.206e-08, 1.583), (0.4267, 0.3627, 1.583), (0.09236, 0.5558, 1.583), (-0.2878, 0.4887, 1.583), (-0.5359, 0.193, 1.583), (-0.5359, -0.193, 1.583), (-0.2878, -0.4887, 1.583), (0.09236, -0.5558, 1.583), (0.4267, -0.3627, 1.583), (0.4277, 0.3636, 1.585), (0.56, -4.196e-08, 1.585), (0.09258, 0.557, 1.585), (-0.2884, 0.4898, 1.585), (-0.5371, 0.1935, 1.585), (-0.5371, -0.1935, 1.585), (-0.2884, -0.4898, 1.585), (0.09258, -0.557, 1.585), (0.4277, -0.3636, 1.585), (0.4443, 0.3776, 1.588), (0.5817, -4.378e-08, 1.588), (0.09636, 0.5785, 1.588), (-0.2993, 0.5087, 1.588), (-0.5576, 0.2009, 1.588), (-0.5576, -0.2009, 1.588), (-0.2993, -0.5087, 1.588), (0.09636, -0.5785, 1.588), (0.4443, -0.3776, 1.588), (0.445, -0.3781, 1.585), (0.09651, -0.5793, 1.585), (-0.2998, -0.5094, 1.585), (-0.5584, -0.2012, 1.585), (-0.5584, 0.2012, 1.585), (-0.2998, 0.5094, 1.585), (0.09651, 0.5793, 1.585), (0.445, 0.3781, 1.585), (0.5826, -4.429e-08, 1.585), (0.4176, -1.212e-07, 0.1325), (0.3186, 0.272, 0.1325), (0.06785, 0.4168, 0.1325), (-0.2172, 0.3665, 0.1325), (-0.4033, 0.1447, 0.1325), (-0.4033, -0.1447, 0.1325), (-0.2172, -0.3665, 0.1325), (0.06785, -0.4168, 0.1325), (0.3186, -0.272, 0.1325), (0.4191, -1.224e-07, 0.1203), (0.3197, 0.273, 0.1203), (0.06812, 0.4183, 0.1203), (-0.218, 0.3678, 0.1203), (-0.4047, 0.1453, 0.1203), (-0.4047, -0.1453, 0.1203), (-0.218, -0.3678, 0.1203), (0.06812, -0.4183, 0.1203), (0.3197, -0.273, 0.1203), (0.3318, -0.2832, 0.1222), (0.07086, -0.4338, 0.1222), (-0.2259, -0.3815, 0.1222), (-0.4196, -0.1507, 0.1222), (-0.4196, 0.1507, 0.1222), (-0.2259, 0.3815, 0.1222), (0.07086, 0.4338, 0.1222), (0.3318, 0.2832, 0.1222), (0.4349, -1.268e-07, 0.1222), (0.429, -1.254e-07, 0.1177), (0.3273, 0.2794, 0.1177), (0.06984, 0.428, 0.1177), (-0.223, 0.3764, 0.1177), (-0.4141, 0.1487, 0.1177), (-0.4141, -0.1487, 0.1177), (-0.223, -0.3764, 0.1177), (0.06984, -0.428, 0.1177), (0.3273, -0.2794, 0.1177), (0.3652, -0.3112, 0.5062), (0.3986, -0.3392, 0.8902), (0.07843, -0.4767, 0.5062), (0.08599, -0.5197, 0.8902), (-0.2477, -0.4192, 0.5062), (-0.2695, -0.457, 0.8902), (-0.4605, -0.1656, 0.5062), (-0.5015, -0.1805, 0.8902), (-0.4605, 0.1656, 0.5062), (-0.5015, 0.1805, 0.8902), (-0.2477, 0.4192, 0.5062), (-0.2695, 0.457, 0.8902), (0.07843, 0.4767, 0.5062), (0.08599, 0.5197, 0.8902), (0.3652, 0.3112, 0.5062), (0.3986, 0.3392, 0.8902), (0.4785, -1.133e-07, 0.5062), (0.522, -9.974e-08, 0.8902), (0.4592, -1.083e-07, 0.5126), (0.5007, -9.538e-08, 0.8927), (0.3504, 0.2988, 0.5126), (0.3823, 0.3255, 0.8927), (0.07507, 0.4577, 0.5126), (0.0823, 0.4987, 0.8927), (-0.238, 0.4025, 0.5126), (-0.2588, 0.4385, 0.8927), (-0.4424, 0.159, 0.5126), (-0.4815, 0.1732, 0.8927), (-0.4424, -0.159, 0.5126), (-0.4815, -0.1732, 0.8927), (-0.238, -0.4025, 0.5126), (-0.2588, -0.4385, 0.8927), (0.07507, -0.4577, 0.5126), (0.0823, -0.4987, 0.8927), (0.3504, -0.2988, 0.5126), (0.3823, -0.3255, 0.8927)], [], [(46, 54, 55, 45), (54, 28, 27, 55), (45, 55, 56, 47), (55, 27, 29, 56), (47, 56, 57, 48), (56, 29, 30, 57), (48, 57, 58, 49), (57, 30, 31, 58), (49, 58, 59, 50), (58, 31, 32, 59), (50, 59, 60, 51), (59, 32, 33, 60), (51, 60, 61, 52), (60, 33, 34, 61), (52, 61, 62, 53), (61, 34, 35, 62), (28, 54, 62, 35), (54, 46, 53, 62), (63, 27, 28, 64), (65, 29, 27, 63), (66, 30, 29, 65), (67, 31, 30, 66), (68, 32, 31, 67), (69, 33, 32, 68), (70, 34, 33, 69), (71, 35, 34, 70), (64, 28, 35, 71), (25, 72, 73, 26), (72, 63, 64, 73), (24, 74, 72, 25), (74, 65, 63, 72), (23, 75, 74, 24), (75, 66, 65, 74), (22, 76, 75, 23), (76, 67, 66, 75), (21, 77, 76, 22), (77, 68, 67, 76), (20, 78, 77, 21), (78, 69, 68, 77), (19, 79, 78, 20), (79, 70, 69, 78), (18, 80, 79, 19), (80, 71, 70, 79), (26, 73, 80, 18), (73, 64, 71, 80), (18, 81, 89, 26), (81, 0, 8, 89), (0, 81, 82, 1), (81, 18, 19, 82), (1, 82, 83, 2), (82, 19, 20, 83), (2, 83, 84, 3), (83, 20, 21, 84), (3, 84, 85, 4), (84, 21, 22, 85), (4, 85, 86, 5), (85, 22, 23, 86), (5, 86, 87, 6), (86, 23, 24, 87), (6, 87, 88, 7), (87, 24, 25, 88), (7, 88, 89, 8), (88, 25, 26, 89), (37, 90, 91, 36), (36, 91, 92, 38), (38, 92, 93, 39), (39, 93, 94, 40), (40, 94, 95, 41), (41, 95, 96, 42), (42, 96, 97, 43), (43, 97, 98, 44), (44, 98, 90, 37), (99, 37, 36, 100), (100, 36, 38, 101), (101, 38, 39, 102), (102, 39, 40, 103), (103, 40, 41, 104), (104, 41, 42, 105), (105, 42, 43, 106), (106, 43, 44, 107), (107, 44, 37, 99), (108, 9, 17, 116), (109, 10, 9, 108), (110, 11, 10, 109), (111, 12, 11, 110), (112, 13, 12, 111), (113, 14, 13, 112), (114, 15, 14, 113), (115, 16, 15, 114), (116, 17, 16, 115), (17, 117, 118, 16), (117, 99, 100, 118), (16, 118, 119, 15), (118, 100, 101, 119), (15, 119, 120, 14), (119, 101, 102, 120), (14, 120, 121, 13), (120, 102, 103, 121), (13, 121, 122, 12), (121, 103, 104, 122), (12, 122, 123, 11), (122, 104, 105, 123), (11, 123, 124, 10), (123, 105, 106, 124), (10, 124, 125, 9), (124, 106, 107, 125), (9, 125, 117, 17), (125, 107, 99, 117), (0, 127, 143, 8), (127, 126, 142, 143), (126, 108, 116, 142), (127, 0, 1, 129), (129, 128, 126, 127), (128, 109, 108, 126), (2, 131, 129, 1), (131, 130, 128, 129), (130, 110, 109, 128), (3, 133, 131, 2), (133, 132, 130, 131), (132, 111, 110, 130), (4, 135, 133, 3), (135, 134, 132, 133), (134, 112, 111, 132), (5, 137, 135, 4), (137, 136, 134, 135), (136, 113, 112, 134), (6, 139, 137, 5), (139, 138, 136, 137), (138, 114, 113, 136), (7, 141, 139, 6), (141, 140, 138, 139), (140, 115, 114, 138), (8, 143, 141, 7), (143, 142, 140, 141), (142, 116, 115, 140), (90, 144, 146, 91), (144, 145, 147, 146), (145, 46, 45, 147), (91, 146, 148, 92), (146, 147, 149, 148), (147, 45, 47, 149), (92, 148, 150, 93), (148, 149, 151, 150), (149, 47, 48, 151), (93, 150, 152, 94), (150, 151, 153, 152), (151, 48, 49, 153), (94, 152, 154, 95), (152, 153, 155, 154), (153, 49, 50, 155), (95, 154, 156, 96), (154, 155, 157, 156), (155, 50, 51, 157), (96, 156, 158, 97), (156, 157, 159, 158), (157, 51, 52, 159), (97, 158, 160, 98), (158, 159, 161, 160), (159, 52, 53, 161), (98, 160, 144, 90), (160, 161, 145, 144), (161, 53, 46, 145)])
me_plane_003.polygons.foreach_set('use_smooth', [True] * 162)
me_plane_003.materials.append(mat_material_003)
me_plane_003.use_remesh_preserve_volume = False
me_plane_003.use_remesh_preserve_attributes = False
me_plane_003.use_mirror_vertex_groups = False
me_plane_003.update()

# ---- objects
ob_lamp_002 = bpy.data.objects.new('Lamp.002', light_lamp_001)
ob_cube = bpy.data.objects.new('Cube', me_cube_003)
ob_cube_001 = bpy.data.objects.new('Cube.001', me_cube_002)
ob_plane_003 = bpy.data.objects.new('Plane.003', me_plane)
ob_lamp_001 = bpy.data.objects.new('Lamp.001', light_lamp)
ob_lamp = bpy.data.objects.new('Lamp', light_spot)
ob_camera = bpy.data.objects.new('Camera', cam_camera)
ob_plane_001 = bpy.data.objects.new('Plane.001', me_plane_002)
ob_plane = bpy.data.objects.new('Plane', me_plane_001)
ob_plane_002 = bpy.data.objects.new('Plane.002', me_plane_003)

# ---- transforms, parenting, visibility, modifiers, constraints
ob_lamp_002.location = (-2.516, 7.06, 4.642)
ob_lamp_002.rotation_euler = (-1.179, -0.0, 0.3349)
ob_lamp_002.lock_rotations_4d = False
ob_lamp_002.empty_display_type = 'ARROWS'
ob_lamp_002.lineart.crease_threshold = 0.0
ob_cube.location = (5.265, -0.01045, 2.1)
ob_cube.rotation_euler = (1.567, 1.746e-16, -1.573)
ob_cube.scale = (5.668, 5.798, -0.121)
ob_cube.lock_rotations_4d = False
ob_cube.empty_display_type = 'ARROWS'
ob_cube.lineart.crease_threshold = 0.0
ob_cube_001.location = (-5.899, -0.01045, 2.1)
ob_cube_001.rotation_euler = (1.567, 1.746e-16, -1.573)
ob_cube_001.scale = (5.668, 5.798, -0.121)
ob_cube_001.lock_rotations_4d = False
ob_cube_001.empty_display_type = 'ARROWS'
ob_cube_001.lineart.crease_threshold = 0.0
ob_plane_003.location = (0.0, 0.0, 0.0)
ob_plane_003.scale = (21.75, 21.75, 21.75)
ob_plane_003.lock_rotations_4d = False
ob_plane_003.empty_display_type = 'ARROWS'
ob_plane_003.lineart.crease_threshold = 0.0
ob_lamp_001.location = (0.0, 0.0, 13.49)
ob_lamp_001.lock_rotations_4d = False
ob_lamp_001.empty_display_type = 'ARROWS'
ob_lamp_001.lineart.crease_threshold = 0.0
ob_lamp.location = (-1.453e-07, -9.066, 10.17)
ob_lamp.rotation_euler = (0.7965, 1.587e-16, 6.679e-17)
ob_lamp.scale = (2.717, 2.717, 2.717)
ob_lamp.lock_rotations_4d = False
ob_lamp.empty_display_type = 'ARROWS'
ob_lamp.color = (0.0, 0.0, 0.0, 0.0)
ob_lamp.lineart.crease_threshold = 0.0
ob_camera.location = (1.476, -4.709, 2.546)
ob_camera.rotation_euler = (1.41, 0.01404, 0.2775)
ob_camera.lock_rotations_4d = False
ob_camera.empty_display_type = 'ARROWS'
ob_camera.color = (0.0, 0.0, 0.0, 0.0)
ob_camera.display_type = 'WIRE'
ob_camera.lineart.crease_threshold = 0.0
ob_plane_001.location = (0.0, 0.0, 0.2366)
ob_plane_001.rotation_euler = (0.0, -0.0, 0.4634)
ob_plane_001.lock_rotations_4d = False
ob_plane_001.empty_display_type = 'ARROWS'
ob_plane_001.lineart.crease_threshold = 0.0
_m = ob_plane_001.modifiers.new('Subsurf', 'SUBSURF')
_m.uv_smooth = 'PRESERVE_CORNERS'
_m.quality = 2
_m.levels = 2
_m.show_only_control_edges = False
ob_plane.parent = ob_plane_001
ob_plane.matrix_parent_inverse = Matrix(((0.9395, -0.3426, 0.0, 0.0), (0.3426, 0.9395, 0.0, 0.0), (0.0, 0.0, 1.0, 0.0), (0.0, 0.0, 0.0, 1.0)))
ob_plane.location = (0.0, 0.0, 0.0)
ob_plane.lock_rotations_4d = False
ob_plane.empty_display_type = 'ARROWS'
ob_plane.lineart.crease_threshold = 0.0
_m = ob_plane.modifiers.new('Subsurf', 'SUBSURF')
_m.uv_smooth = 'PRESERVE_CORNERS'
_m.quality = 2
_m.levels = 2
_m.show_only_control_edges = False
ob_plane_002.parent = ob_plane_001
ob_plane_002.matrix_parent_inverse = Matrix(((0.9395, -0.3426, 0.0, 0.0), (0.3426, 0.9395, 0.0, 0.0), (0.0, 0.0, 1.0, 0.0), (0.0, 0.0, 0.0, 1.0)))
ob_plane_002.location = (0.01154, 0.0, -0.03714)
ob_plane_002.scale = (1.285, 1.285, 1.285)
ob_plane_002.lock_rotations_4d = False
ob_plane_002.empty_display_type = 'ARROWS'
ob_plane_002.lineart.crease_threshold = 0.0
_m = ob_plane_002.modifiers.new('Subsurf', 'SUBSURF')
_m.uv_smooth = 'PRESERVE_CORNERS'
_m.quality = 2
_m.levels = 2
_m.show_only_control_edges = False

# ---- collection membership
col_collection_1.objects.link(ob_lamp_002)
col_collection_1.objects.link(ob_cube)
col_collection_1.objects.link(ob_cube_001)
col_collection_1.objects.link(ob_plane_003)
col_collection_1.objects.link(ob_lamp_001)
col_collection_1.objects.link(ob_lamp)
col_collection_1.objects.link(ob_camera)
col_collection_1.objects.link(ob_plane_001)
col_collection_1.objects.link(ob_plane)
col_collection_1.objects.link(ob_plane_002)

# ---- scene / render settings (as saved in the file)
scene.camera = ob_camera
scene.frame_start = 1; scene.frame_end = 1; scene.frame_set(3)
scene.render.engine = 'BLENDER_EEVEE_NEXT'
scene.render.image_settings.file_format = 'JPEG'
scene.render.image_settings.color_mode = 'RGB'
scene.render.image_settings.compression = 90
scene.render.resolution_x = 485
scene.render.resolution_y = 931
scene.render.fps = 25
scene.render.dither_intensity = 0.0
scene.render.use_sequencer = False
scene.render.bake_margin = 2
scene.render.bake_bias = 0.0
scene.render.use_stamp_time = False
scene.render.use_stamp_date = False
scene.render.use_stamp_frame = False
scene.render.use_stamp_camera = False
scene.render.use_stamp_scene = False
scene.render.use_stamp_filename = False
scene.render.use_stamp_render_time = False
scene.render.stamp_font_size = 0
scene.cycles.use_denoising = False
scene.cycles.samples = 10
scene.cycles.sampling_pattern = 'TABULATED_SOBOL'
scene.cycles.light_sampling_threshold = 0.0
scene.cycles.use_adaptive_sampling = False
scene.cycles.use_light_tree = False
scene.cycles.blur_glossy = 0.0
scene.cycles.volume_bounces = 1
scene.cycles.pixel_filter_type = 'GAUSSIAN'
scene.cycles.sample_clamp_indirect = 0.0
scene.view_settings.view_transform = 'Raw'
bpy.context.view_layer.update()
